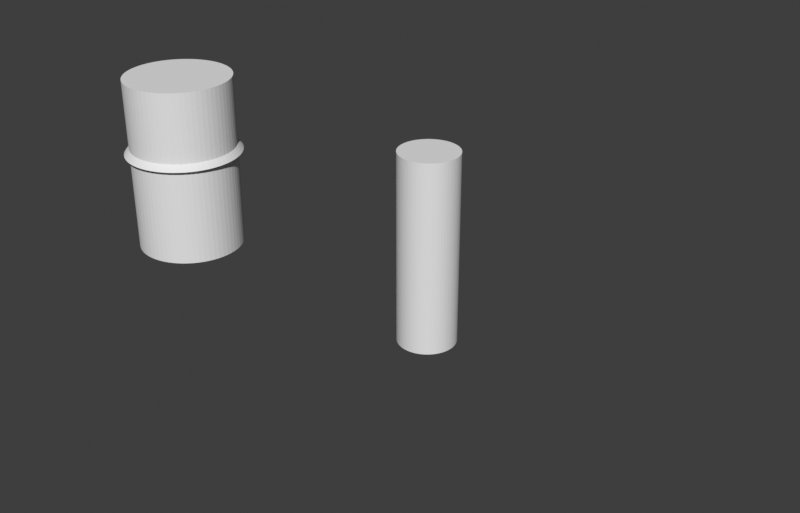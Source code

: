 # Source: thumbsticks.blend  (saved by Blender 4.5.87; exported with 4.5.12 LTS)
import bpy
from mathutils import Matrix  # noqa: F401  (used for matrix-valued properties, if any)

bpy.ops.wm.read_factory_settings(use_empty=True)
scene = bpy.context.scene
scene.name = 'Scene'

# ---- collections
col_stickl = bpy.data.collections.new('StickL'); scene.collection.children.link(col_stickl)
col_stickr = bpy.data.collections.new('StickR'); scene.collection.children.link(col_stickr)
col_stick_hole_bools = bpy.data.collections.new('Stick hole bools'); scene.collection.children.link(col_stick_hole_bools)
col_stick_cutout_bools = bpy.data.collections.new('stick cutout bools'); scene.collection.children.link(col_stick_cutout_bools)
col_shaft = bpy.data.collections.new('shaft'); scene.collection.children.link(col_shaft)
col_reference__not_for_export = bpy.data.collections.new('reference (not for export)'); scene.collection.children.link(col_reference__not_for_export)
col_buttons = bpy.data.collections.new('buttons')  # instanced only; not linked into the scene
col_scrollwheel = bpy.data.collections.new('Scrollwheel')  # instanced only; not linked into the scene

# ---- materials (node trees are filled in below, after node groups)
mat_material_001 = bpy.data.materials.new('Material.001')

# ---- node groups
ng_separate_xy = bpy.data.node_groups.new('separate XY', 'GeometryNodeTree')
_s = ng_separate_xy.interface.new_socket(name='Vector', in_out='OUTPUT', socket_type='NodeSocketVector')
_s = ng_separate_xy.interface.new_socket(name='Vector', in_out='INPUT', socket_type='NodeSocketVector')
_s.min_value = -1e+04
_s.max_value = 1e+04
_N = ng_separate_xy.nodes; _L = ng_separate_xy.links
n0 = _N.new('NodeGroupOutput'); n0.name = 'Group Output'; n0.location = (320, 0)
n1 = _N.new('NodeGroupInput'); n1.name = 'Group Input'; n1.location = (-330, 0)
n2 = _N.new('ShaderNodeSeparateXYZ'); n2.name = 'Separate XYZ.001'; n2.location = (-130, 50)
n3 = _N.new('ShaderNodeCombineXYZ'); n3.name = 'Combine XYZ.001'; n3.location = (130, -50)
_L.new(n2.outputs[1], n3.inputs[1])
_L.new(n2.outputs[0], n3.inputs[0])
_L.new(n1.outputs[0], n2.inputs[0])
_L.new(n3.outputs[0], n0.inputs[0])
n0.is_active_output = True
ng_offset_xy = bpy.data.node_groups.new('offset XY', 'GeometryNodeTree')
_s = ng_offset_xy.interface.new_socket(name='Vector', in_out='OUTPUT', socket_type='NodeSocketVector')
_s = ng_offset_xy.interface.new_socket(name='offset', in_out='INPUT', socket_type='NodeSocketFloat')
_s.default_value = 3.4
_s.min_value = -1e+04
_s.max_value = 1e+04
_N = ng_offset_xy.nodes; _L = ng_offset_xy.links
n0 = _N.new('NodeGroupOutput'); n0.name = 'Group Output'; n0.location = (540, 0)
n1 = _N.new('GeometryNodeInputNormal'); n1.name = 'Normal'; n1.location = (-620, -40)
n2 = _N.new('ShaderNodeVectorMath'); n2.name = 'Vector Math.001'; n2.location = (180, 0)
n2.operation = 'SCALE'
n3 = _N.new('GeometryNodeGroup'); n3.name = 'separate XY'; n3.location = (-260, 40)
n3.node_tree = ng_separate_xy
n4 = _N.new('NodeGroupInput'); n4.name = 'Group Input'; n4.location = (-580, -160)
n5 = _N.new('ShaderNodeVectorMath'); n5.name = 'Vector Math'; n5.location = (0, 20)
n5.operation = 'NORMALIZE'
_L.new(n1.outputs[0], n3.inputs[0])
_L.new(n5.outputs[0], n2.inputs[0])
_L.new(n2.outputs[0], n0.inputs[0])
_L.new(n4.outputs[0], n2.inputs[3])
_L.new(n3.outputs[0], n5.inputs[0])
n0.is_active_output = True
ng_case_front_top_face_postition = bpy.data.node_groups.new('case front top face postition', 'ShaderNodeTree')
_N = ng_case_front_top_face_postition.nodes; _L = ng_case_front_top_face_postition.links
ng_stick_math = bpy.data.node_groups.new('stick_math', 'GeometryNodeTree')
_s = ng_stick_math.interface.new_socket(name='contact height', in_out='OUTPUT', socket_type='NodeSocketFloat')
_s = ng_stick_math.interface.new_socket(name='stick contact radius', in_out='OUTPUT', socket_type='NodeSocketFloat')
_s = ng_stick_math.interface.new_socket(name='hole radius', in_out='INPUT', socket_type='NodeSocketFloat')
_s = ng_stick_math.interface.new_socket(name='Rotation', in_out='INPUT', socket_type='NodeSocketRotation')
_N = ng_stick_math.nodes; _L = ng_stick_math.links
n0 = _N.new('NodeGroupOutput'); n0.name = 'Group Output'; n0.location = (1840, -60)
n1 = _N.new('ShaderNodeSeparateXYZ'); n1.name = 'Separate XYZ'; n1.location = (-120, 160)
n2 = _N.new('FunctionNodeRotationToEuler'); n2.name = 'Rotation to Euler'; n2.location = (-340, -340)
n3 = _N.new('ShaderNodeSeparateXYZ'); n3.name = 'Separate XYZ.001'; n3.location = (-120, -360)
n4 = _N.new('ShaderNodeMath'); n4.name = 'Math.008'; n4.location = (260, -460)
n4.operation = 'TANGENT'
n5 = _N.new('ShaderNodeMath'); n5.name = 'Math'; n5.location = (500, -80)
n5.label = 'hole range compontent'
n5.width = 200
n5.operation = 'MULTIPLY'
n6 = _N.new('ShaderNodeMath'); n6.name = 'Math.002'; n6.location = (120, -200)
n6.operation = 'COSINE'
n7 = _N.new('ShaderNodeMath'); n7.name = 'Math.005'; n7.location = (1500, -440)
n7.label = 'height'
n8 = _N.new('NodeGroupInput'); n8.name = 'Group Input'; n8.location = (-900, -120)
n9 = _N.new('ShaderNodeMath'); n9.name = 'Math.007'; n9.location = (740, 80)
n9.label = 'hole stick componetn'
n9.width = 220
n9.operation = 'SUBTRACT'
n10 = _N.new('ShaderNodeMath'); n10.name = 'Math.003'; n10.location = (1040, -180)
n10.label = 'contact radius'
n10.operation = 'MULTIPLY'
n11 = _N.new('ShaderNodeMath'); n11.name = 'Math.004'; n11.location = (580, -320)
n11.label = 'height range compontent'
n11.width = 200
n11.operation = 'DIVIDE'
n12 = _N.new('ShaderNodeMath'); n12.name = 'Math.006'; n12.location = (1080, -420)
n12.label = 'height stick compontent'
n12.width = 200
n12.operation = 'MULTIPLY'
n13 = _N.new('GeometryNodeGroup'); n13.name = 'case front top face postition'; n13.location = (-920, 260)
n13.node_tree = ng_case_front_top_face_postition
_L.new(n2.outputs[0], n3.inputs[0])
_L.new(n4.outputs[0], n5.inputs[1])
_L.new(n1.outputs[2], n5.inputs[0])
_L.new(n3.outputs[1], n4.inputs[0])
_L.new(n3.outputs[1], n6.inputs[0])
_L.new(n7.outputs[0], n0.inputs[0])
_L.new(n5.outputs[0], n9.inputs[1])
_L.new(n6.outputs[0], n10.inputs[0])
_L.new(n9.outputs[0], n10.inputs[1])
_L.new(n8.outputs[0], n9.inputs[0])
_L.new(n10.outputs[0], n0.inputs[1])
_L.new(n1.outputs[2], n11.inputs[0])
_L.new(n6.outputs[0], n11.inputs[1])
_L.new(n4.outputs[0], n12.inputs[1])
_L.new(n10.outputs[0], n12.inputs[0])
_L.new(n12.outputs[0], n7.inputs[1])
_L.new(n11.outputs[0], n7.inputs[0])
_L.new(n8.outputs[1], n2.inputs[0])
_L.new(n13.outputs[0], n1.inputs[0])
n0.is_active_output = True
ng_stick_base_geometry = bpy.data.node_groups.new('stick base geometry', 'GeometryNodeTree')
_s = ng_stick_base_geometry.interface.new_socket(name='stick top', in_out='OUTPUT', socket_type='NodeSocketVector')
_s = ng_stick_base_geometry.interface.new_socket(name='Geometry', in_out='OUTPUT', socket_type='NodeSocketGeometry')
_s = ng_stick_base_geometry.interface.new_socket(name='stick top radius', in_out='OUTPUT', socket_type='NodeSocketFloat')
_s.default_value = 24.4
_s.min_value = 0.0
_s.max_value = 20.0
_s = ng_stick_base_geometry.interface.new_socket(name='hole radius', in_out='INPUT', socket_type='NodeSocketFloat')
_s = ng_stick_base_geometry.interface.new_socket(name='range degrees', in_out='INPUT', socket_type='NodeSocketFloat')
_s = ng_stick_base_geometry.interface.new_socket(name='stick subdivisions', in_out='INPUT', socket_type='NodeSocketInt')
_s.default_value = 64
_s.min_value = 3
_s.max_value = 512
_s.description = 'Number of points on the circle'
_s = ng_stick_base_geometry.interface.new_socket(name='contact top offset', in_out='INPUT', socket_type='NodeSocketFloat')
_s.default_value = 0.5
_s.min_value = -1e+04
_s.max_value = 1e+04
_s = ng_stick_base_geometry.interface.new_socket(name='stick height', in_out='INPUT', socket_type='NodeSocketFloat')
_s.default_value = 0.5
_s.min_value = -1e+04
_s.max_value = 1e+04
_s = ng_stick_base_geometry.interface.new_socket(name='stick top radius', in_out='INPUT', socket_type='NodeSocketFloat')
_s = ng_stick_base_geometry.interface.new_socket(name='topmost offset', in_out='INPUT', socket_type='NodeSocketFloat')
_s = ng_stick_base_geometry.interface.new_socket(name='contact angle', in_out='INPUT', socket_type='NodeSocketFloat')
_s.default_value = 45.0
_s.min_value = -1e+04
_s.max_value = 1e+04
_N = ng_stick_base_geometry.nodes; _L = ng_stick_base_geometry.links
n0 = _N.new('NodeGroupOutput'); n0.name = 'Group Output'; n0.location = (2760, -440)
n1 = _N.new('GeometryNodeCurvePrimitiveCircle'); n1.name = 'Curve Circle'; n1.location = (-1860, 580)
n2 = _N.new('GeometryNodeFillCurve'); n2.name = 'Fill Curve'; n2.location = (-1643, 560)
n3 = _N.new('GeometryNodeExtrudeMesh'); n3.name = 'Extrude Mesh.001'; n3.location = (-900, 420)
n3.inputs[4].default_value = False
n4 = _N.new('GeometryNodeExtrudeMesh'); n4.name = 'Extrude Mesh.002'; n4.location = (-80, 380)
n4.inputs[4].default_value = False
n5 = _N.new('GeometryNodeJoinGeometry'); n5.name = 'Join Geometry.001'; n5.location = (360, 510)
n6 = _N.new('GeometryNodeMergeByDistance'); n6.name = 'Merge by Distance'; n6.location = (740, 630)
n7 = _N.new('GeometryNodeFlipFaces'); n7.name = 'Flip Faces'; n7.location = (-740, 500)
n8 = _N.new('GeometryNodeSetPosition'); n8.name = 'Set Position'; n8.location = (-1382, 500)
n9 = _N.new('ShaderNodeValue'); n9.name = 'Value'; n9.location = (-2420, 320)
n9.label = 'actual stick offset'
n9.outputs[0].default_value = 8.8
n10 = _N.new('ShaderNodeCombineXYZ'); n10.name = 'Combine XYZ'; n10.location = (-1602, 360)
n11 = _N.new('GeometryNodeSetPosition'); n11.name = 'Set Position.002'; n11.location = (1140, 300)
n12 = _N.new('GeometryNodeCaptureAttribute'); n12.name = 'Capture Attribute'; n12.location = (-360, 440)
n12.capture_items.clear()
n13 = _N.new('GeometryNodeInputPosition'); n13.name = 'Position'; n13.location = (-540, 620)
n14 = _N.new('GeometryNodeSetPosition'); n14.name = 'Set Position.003'; n14.location = (240, 440)
n15 = _N.new('ShaderNodeVectorMath'); n15.name = 'Vector Math.001'; n15.location = (700, 140)
n15.operation = 'SUBTRACT'
n16 = _N.new('GeometryNodeInputPosition'); n16.name = 'Position.001'; n16.location = (480, 140)
n16.hide = True
n17 = _N.new('ShaderNodeVectorMath'); n17.name = 'Vector Math'; n17.location = (1160, 60)
n17.operation = 'SCALE'
n18 = _N.new('ShaderNodeVectorMath'); n18.name = 'Vector Math.002'; n18.location = (960, 0)
n18.operation = 'NORMALIZE'
n19 = _N.new('NodeReroute'); n19.name = 'Reroute'; n19.location = (-1017, 469)
n19.width = 14
n19.socket_idname = 'NodeSocketGeometry'
n20 = _N.new('ShaderNodeMath'); n20.name = 'Math.001'; n20.location = (-1460, 260)
n20.operation = 'SUBTRACT'
n21 = _N.new('ShaderNodeMath'); n21.name = 'Math.002'; n21.location = (-820, -60)
n21.operation = 'SUBTRACT'
n22 = _N.new('GeometryNodeGroup'); n22.name = 'offset XY.002'; n22.location = (-140, 120)
n22.node_tree = ng_offset_xy
n23 = _N.new('GeometryNodeSetPosition'); n23.name = 'Set Position.004'; n23.location = (2000, 60)
n24 = _N.new('GeometryNodeInputPosition'); n24.name = 'Position.004'; n24.location = (200, -640)
n25 = _N.new('ShaderNodeVectorMath'); n25.name = 'Vector Math.003'; n25.location = (1140, -480)
n25.operation = 'SCALE'
n26 = _N.new('ShaderNodeCombineXYZ'); n26.name = 'Combine XYZ.002'; n26.location = (780, -620)
n27 = _N.new('ShaderNodeSeparateXYZ'); n27.name = 'Separate XYZ'; n27.location = (560, -640)
n28 = _N.new('ShaderNodeVectorMath'); n28.name = 'Vector Math.004'; n28.location = (960, -580)
n28.operation = 'NORMALIZE'
n29 = _N.new('ShaderNodeCombineXYZ'); n29.name = 'Combine XYZ.003'; n29.location = (1460, -40)
n30 = _N.new('ShaderNodeMath'); n30.name = 'Math.004'; n30.location = (-880, -440)
n31 = _N.new('GeometryNodeGroup'); n31.name = 'Group.001'; n31.location = (-3620, 280)
n31.width = 200
n31.node_tree = ng_stick_math
n32 = _N.new('NodeGroupInput'); n32.name = 'Group Input.001'; n32.location = (-5300, -100)
n33 = _N.new('ShaderNodeMath'); n33.name = 'Math.005'; n33.location = (-2640, 100)
n33.operation = 'MULTIPLY'
n34 = _N.new('ShaderNodeMath'); n34.name = 'Math.006'; n34.location = (-2923, -60)
n34.operation = 'TANGENT'
n35 = _N.new('ShaderNodeMath'); n35.name = 'Math.007'; n35.location = (-3500, -40)
n35.label = 'contact angle'
n35.operation = 'RADIANS'
n36 = _N.new('ShaderNodeMath'); n36.name = 'Math.009'; n36.location = (-3180, -140)
n36.label = 'contact angle - range angle'
n36.width = 200
n36.operation = 'SUBTRACT'
n37 = _N.new('ShaderNodeSeparateXYZ'); n37.name = 'Separate XYZ.001'; n37.location = (-3640, -220)
n38 = _N.new('GeometryNodeExtrudeMesh'); n38.name = 'Extrude Mesh.003'; n38.location = (1400, 280)
n38.inputs[3].default_value = 3.2
n38.inputs[4].default_value = False
n39 = _N.new('GeometryNodeExtrudeMesh'); n39.name = 'Extrude Mesh'; n39.location = (2300, 0)
n39.inputs[4].default_value = False
n40 = _N.new('ShaderNodeCombineXYZ'); n40.name = 'Combine XYZ.004'; n40.location = (1960, -320)
n41 = _N.new('ShaderNodeVectorMath'); n41.name = 'Vector Math.005'; n41.location = (2260, -260)
n42 = _N.new('ShaderNodeMath'); n42.name = 'Math.008'; n42.location = (-4360, 180)
n42.operation = 'RADIANS'
n43 = _N.new('ShaderNodeCombineXYZ'); n43.name = 'Combine XYZ.001'; n43.location = (-3980, -40)
n44 = _N.new('NodeReroute'); n44.name = 'Reroute.002'; n44.location = (-3108, -325)
n44.width = 14
n44.socket_idname = 'NodeSocketFloat'
n44.inputs[0].default_value = 0.0
n45 = _N.new('NodeReroute'); n45.name = 'Reroute.003'; n45.location = (-2632, -513)
n45.width = 14
n45.socket_idname = 'NodeSocketFloat'
n46 = _N.new('ShaderNodeMath'); n46.name = 'Math.011'; n46.location = (-2997, -360)
n46.operation = 'SUBTRACT'
n47 = _N.new('ShaderNodeMath'); n47.name = 'Math'; n47.location = (-2800, -480)
n47.operation = 'SUBTRACT'
n48 = _N.new('ShaderNodeMath'); n48.name = 'Math.012'; n48.location = (-3040, -560)
n48.operation = 'DIVIDE'
n48.inputs[1].default_value = 40.0
n49 = _N.new('ShaderNodeValue'); n49.name = 'Value.003'; n49.location = (-2620, -820)
n49.label = 'base size'
n49.outputs[0].default_value = 4.0
n50 = _N.new('ShaderNodeMath'); n50.name = 'Math.014'; n50.location = (-2180, -740)
n50.operation = 'SUBTRACT'
n51 = _N.new('GeometryNodeSetPosition'); n51.name = 'Set Position.001'; n51.location = (-620, 320)
n52 = _N.new('GeometryNodeGroup'); n52.name = 'offset XY'; n52.location = (-800, 160)
n52.node_tree = ng_offset_xy
n53 = _N.new('ShaderNodeMath'); n53.name = 'Math.015'; n53.location = (-1900, -700)
n53.operation = 'SUBTRACT'
n54 = _N.new('ShaderNodeMath'); n54.name = 'Math.003'; n54.location = (-4400, -360)
n54.operation = 'MAXIMUM'
n55 = _N.new('ShaderNodeMapRange'); n55.name = 'Map Range'; n55.location = (-4720, -420)
n55.inputs[1].default_value = 5.0
n55.inputs[2].default_value = 20.0
n55.inputs[3].default_value = 5.0
n55.inputs[4].default_value = 8.0
n56 = _N.new('ShaderNodeMapRange'); n56.name = 'Map Range.001'; n56.location = (-5080, 320)
n56.inputs[1].default_value = 5.0
n56.inputs[2].default_value = 20.0
n56.inputs[3].default_value = 5.0
n56.inputs[4].default_value = 7.0
n57 = _N.new('ShaderNodeMath'); n57.name = 'Math.010'; n57.location = (-4740, 280)
n57.operation = 'MAXIMUM'
_L.new(n2.outputs[0], n8.inputs[0])
_L.new(n19.outputs[0], n3.inputs[0])
_L.new(n51.outputs[0], n12.inputs[0])
_L.new(n17.outputs[0], n11.inputs[3])
_L.new(n13.outputs[0], n12.inputs[1])
_L.new(n5.outputs[0], n6.inputs[0])
_L.new(n19.outputs[0], n7.inputs[0])
_L.new(n3.outputs[1], n4.inputs[1])
_L.new(n12.outputs[0], n4.inputs[0])
_L.new(n18.outputs[0], n17.inputs[0])
_L.new(n4.outputs[1], n11.inputs[1])
_L.new(n9.outputs[0], n10.inputs[2])
_L.new(n10.outputs[0], n8.inputs[3])
_L.new(n16.outputs[0], n15.inputs[0])
_L.new(n7.outputs[0], n5.inputs[0])
_L.new(n14.outputs[0], n5.inputs[0])
_L.new(n6.outputs[0], n11.inputs[0])
_L.new(n4.outputs[1], n14.inputs[1])
_L.new(n1.outputs[0], n2.inputs[0])
_L.new(n12.outputs[1], n15.inputs[1])
_L.new(n4.outputs[0], n14.inputs[0])
_L.new(n15.outputs[0], n18.inputs[0])
_L.new(n8.outputs[0], n19.inputs[0])
_L.new(n9.outputs[0], n20.inputs[1])
_L.new(n20.outputs[0], n21.inputs[0])
_L.new(n22.outputs[0], n14.inputs[3])
_L.new(n38.outputs[0], n23.inputs[0])
_L.new(n38.outputs[1], n23.inputs[1])
_L.new(n28.outputs[0], n25.inputs[0])
_L.new(n27.outputs[0], n26.inputs[0])
_L.new(n24.outputs[0], n27.inputs[0])
_L.new(n27.outputs[1], n26.inputs[1])
_L.new(n25.outputs[0], n23.inputs[2])
_L.new(n26.outputs[0], n28.inputs[0])
_L.new(n29.outputs[0], n23.inputs[3])
_L.new(n30.outputs[0], n29.inputs[2])
_L.new(n41.outputs[0], n0.inputs[0])
_L.new(n32.outputs[5], n0.inputs[2])
_L.new(n32.outputs[5], n25.inputs[3])
_L.new(n9.outputs[0], n30.inputs[1])
_L.new(n31.outputs[0], n20.inputs[0])
_L.new(n43.outputs[0], n31.inputs[1])
_L.new(n33.outputs[0], n22.inputs[0])
_L.new(n45.outputs[0], n3.inputs[3])
_L.new(n45.outputs[0], n21.inputs[1])
_L.new(n21.outputs[0], n4.inputs[3])
_L.new(n21.outputs[0], n33.inputs[0])
_L.new(n34.outputs[0], n33.inputs[1])
_L.new(n43.outputs[0], n37.inputs[0])
_L.new(n37.outputs[1], n36.inputs[1])
_L.new(n35.outputs[0], n36.inputs[0])
_L.new(n36.outputs[0], n34.inputs[0])
_L.new(n39.outputs[0], n0.inputs[1])
_L.new(n11.outputs[0], n38.inputs[0])
_L.new(n4.outputs[1], n38.inputs[1])
_L.new(n23.outputs[0], n39.inputs[0])
_L.new(n38.outputs[1], n39.inputs[1])
_L.new(n29.outputs[0], n41.inputs[0])
_L.new(n40.outputs[0], n41.inputs[1])
_L.new(n32.outputs[6], n40.inputs[2])
_L.new(n42.outputs[0], n43.inputs[1])
_L.new(n32.outputs[1], n42.inputs[0])
_L.new(n32.outputs[2], n1.inputs[0])
_L.new(n32.outputs[3], n17.inputs[3])
_L.new(n57.outputs[0], n30.inputs[0])
_L.new(n31.outputs[0], n46.inputs[0])
_L.new(n9.outputs[0], n46.inputs[1])
_L.new(n47.outputs[0], n45.inputs[0])
_L.new(n46.outputs[0], n47.inputs[0])
_L.new(n31.outputs[0], n48.inputs[0])
_L.new(n48.outputs[0], n47.inputs[1])
_L.new(n49.outputs[0], n1.inputs[4])
_L.new(n31.outputs[1], n50.inputs[0])
_L.new(n49.outputs[0], n50.inputs[1])
_L.new(n3.outputs[0], n51.inputs[0])
_L.new(n3.outputs[1], n51.inputs[1])
_L.new(n52.outputs[0], n51.inputs[3])
_L.new(n53.outputs[0], n52.inputs[0])
_L.new(n50.outputs[0], n53.inputs[0])
_L.new(n33.outputs[0], n53.inputs[1])
_L.new(n32.outputs[7], n35.inputs[0])
_L.new(n55.outputs[0], n54.inputs[1])
_L.new(n32.outputs[1], n55.inputs[0])
_L.new(n32.outputs[0], n54.inputs[0])
_L.new(n54.outputs[0], n31.inputs[0])
_L.new(n32.outputs[1], n56.inputs[0])
_L.new(n32.outputs[6], n39.inputs[3])
_L.new(n32.outputs[4], n57.inputs[0])
_L.new(n56.outputs[0], n57.inputs[1])
_L.new(n3.outputs[1], n12.inputs[2])
n0.is_active_output = True
ng_nodegroup = bpy.data.node_groups.new('NodeGroup', 'GeometryNodeTree')
_s = ng_nodegroup.interface.new_socket(name='Geometry', in_out='OUTPUT', socket_type='NodeSocketGeometry')
_s = ng_nodegroup.interface.new_socket(name='Geometry', in_out='INPUT', socket_type='NodeSocketGeometry')
_N = ng_nodegroup.nodes; _L = ng_nodegroup.links
n0 = _N.new('NodeGroupOutput'); n0.name = 'Group Output'; n0.location = (1240, 0)
n1 = _N.new('NodeGroupInput'); n1.name = 'Group Input'; n1.location = (-1250, 0)
n2 = _N.new('ShaderNodeVectorMath'); n2.name = 'Vector Math.007'; n2.location = (90, -420)
n2.operation = 'SCALE'
n2.inputs[3].default_value = 1.1
n3 = _N.new('GeometryNodeInputMeshEdgeNeighbors'); n3.name = 'Edge Neighbors.001'; n3.location = (-1050, -300)
n4 = _N.new('FunctionNodeCompare'); n4.name = 'Compare.002'; n4.location = (-810, -320)
n4.operation = 'EQUAL'
n4.data_type = 'INT'
n4.inputs[3].default_value = 1
n5 = _N.new('GeometryNodeFieldOnDomain'); n5.name = 'Evaluate on Domain.001'; n5.location = (-510, -340)
n5.domain = 'EDGE'
n6 = _N.new('GeometryNodeInputPosition'); n6.name = 'Position.002'; n6.location = (-270, -240)
n7 = _N.new('GeometryNodeAttributeStatistic'); n7.name = 'Attribute Statistic.001'; n7.location = (50, 440)
n7.data_type = 'FLOAT_VECTOR'
n8 = _N.new('GeometryNodeScaleElements'); n8.name = 'Scale Elements'; n8.location = (-750, 220)
n8.domain = 'EDGE'
n8.scale_mode = 'SINGLE_AXIS'
n8.inputs[2].default_value = 0.0
n8.inputs[4].default_value = (0.0, 0.0, 1.0)
n9 = _N.new('GeometryNodeSetPosition'); n9.name = 'Set Position.002'; n9.location = (1050, 40)
n10 = _N.new('ShaderNodeSeparateXYZ'); n10.name = 'Separate XYZ'; n10.location = (670, -160)
n11 = _N.new('ShaderNodeCombineXYZ'); n11.name = 'Combine XYZ.002'; n11.location = (870, -140)
n12 = _N.new('ShaderNodeVectorMath'); n12.name = 'Vector Math.001'; n12.location = (270, -180)
n12.operation = 'NORMALIZE'
n13 = _N.new('ShaderNodeVectorMath'); n13.name = 'Vector Math.004'; n13.location = (450, -160)
n13.operation = 'SCALE'
n14 = _N.new('ShaderNodeSeparateXYZ'); n14.name = 'Separate XYZ.003'; n14.location = (590, 200)
n15 = _N.new('ShaderNodeVectorMath'); n15.name = 'Vector Math.005'; n15.location = (290, -420)
n15.operation = 'SUBTRACT'
n16 = _N.new('ShaderNodeVectorMath'); n16.name = 'Vector Math.006'; n16.location = (490, -440)
n16.operation = 'LENGTH'
n17 = _N.new('GeometryNodeAttributeStatistic'); n17.name = 'Attribute Statistic.002'; n17.location = (50, 120)
n17.data_type = 'FLOAT_VECTOR'
_L.new(n13.outputs[0], n10.inputs[0])
_L.new(n8.outputs[0], n9.inputs[0])
_L.new(n5.outputs[0], n7.inputs[1])
_L.new(n14.outputs[2], n11.inputs[2])
_L.new(n3.outputs[0], n4.inputs[2])
_L.new(n8.outputs[0], n17.inputs[0])
_L.new(n5.outputs[0], n9.inputs[1])
_L.new(n15.outputs[0], n16.inputs[0])
_L.new(n7.outputs[0], n14.inputs[0])
_L.new(n6.outputs[0], n15.inputs[0])
_L.new(n17.outputs[0], n2.inputs[0])
_L.new(n4.outputs[0], n5.inputs[0])
_L.new(n8.outputs[0], n7.inputs[0])
_L.new(n16.outputs[1], n17.inputs[2])
_L.new(n10.outputs[0], n11.inputs[0])
_L.new(n6.outputs[0], n7.inputs[2])
_L.new(n7.outputs[0], n15.inputs[1])
_L.new(n5.outputs[0], n17.inputs[1])
_L.new(n6.outputs[0], n12.inputs[0])
_L.new(n2.outputs[0], n13.inputs[3])
_L.new(n10.outputs[1], n11.inputs[1])
_L.new(n5.outputs[0], n8.inputs[1])
_L.new(n11.outputs[0], n9.inputs[2])
_L.new(n12.outputs[0], n13.inputs[0])
_L.new(n1.outputs[0], n8.inputs[0])
_L.new(n9.outputs[0], n0.inputs[0])
n0.is_active_output = True
ng_circlularize = bpy.data.node_groups.new('circlularize', 'GeometryNodeTree')
_s = ng_circlularize.interface.new_socket(name='Geometry', in_out='OUTPUT', socket_type='NodeSocketGeometry')
_s = ng_circlularize.interface.new_socket(name='Geometry', in_out='INPUT', socket_type='NodeSocketGeometry')
_s = ng_circlularize.interface.new_socket(name='Value', in_out='INPUT', socket_type='NodeSocketBool')
_N = ng_circlularize.nodes; _L = ng_circlularize.links
n0 = _N.new('NodeGroupOutput'); n0.name = 'Group Output'; n0.location = (1520, -40)
n1 = _N.new('NodeGroupInput'); n1.name = 'Group Input'; n1.location = (-1360, 0)
n2 = _N.new('GeometryNodeSetPosition'); n2.name = 'Set Position.004'; n2.location = (1280, 60)
n3 = _N.new('GeometryNodeInputPosition'); n3.name = 'Position.004'; n3.location = (-680, -320)
n4 = _N.new('GeometryNodeAttributeStatistic'); n4.name = 'Attribute Statistic.005'; n4.location = (-280, 240)
n4.label = 'averaged center point'
n4.data_type = 'FLOAT_VECTOR'
n5 = _N.new('ShaderNodeVectorMath'); n5.name = 'Vector Math.001'; n5.location = (20, -240)
n5.operation = 'DISTANCE'
n6 = _N.new('GeometryNodeAttributeStatistic'); n6.name = 'Attribute Statistic.006'; n6.location = (340, -240)
n6.label = 'averaged radius'
n6.data_type = 'FLOAT_VECTOR'
n7 = _N.new('ShaderNodeVectorMath'); n7.name = 'Vector Math.004'; n7.location = (0, -40)
n7.operation = 'SUBTRACT'
n8 = _N.new('ShaderNodeSeparateXYZ'); n8.name = 'Separate XYZ.007'; n8.location = (200, -20)
n9 = _N.new('ShaderNodeCombineXYZ'); n9.name = 'Combine XYZ.005'; n9.location = (400, -20)
n10 = _N.new('ShaderNodeVectorMath'); n10.name = 'Vector Math.005'; n10.location = (600, -40)
n10.operation = 'NORMALIZE'
n11 = _N.new('ShaderNodeVectorMath'); n11.name = 'Vector Math.006'; n11.location = (840, -140)
n11.operation = 'SCALE'
n12 = _N.new('ShaderNodeVectorMath'); n12.name = 'Vector Math.007'; n12.location = (1080, -300)
_L.new(n3.outputs[0], n4.inputs[2])
_L.new(n1.outputs[1], n6.inputs[1])
_L.new(n3.outputs[0], n5.inputs[0])
_L.new(n8.outputs[1], n9.inputs[1])
_L.new(n11.outputs[0], n12.inputs[0])
_L.new(n7.outputs[0], n8.inputs[0])
_L.new(n10.outputs[0], n11.inputs[0])
_L.new(n9.outputs[0], n10.inputs[0])
_L.new(n4.outputs[0], n7.inputs[1])
_L.new(n12.outputs[0], n2.inputs[2])
_L.new(n4.outputs[0], n5.inputs[1])
_L.new(n3.outputs[0], n7.inputs[0])
_L.new(n6.outputs[0], n11.inputs[3])
_L.new(n4.outputs[0], n12.inputs[1])
_L.new(n1.outputs[1], n4.inputs[1])
_L.new(n1.outputs[1], n2.inputs[1])
_L.new(n8.outputs[0], n9.inputs[0])
_L.new(n5.outputs[1], n6.inputs[2])
_L.new(n1.outputs[0], n2.inputs[0])
_L.new(n1.outputs[0], n4.inputs[0])
_L.new(n1.outputs[0], n6.inputs[0])
_L.new(n2.outputs[0], n0.inputs[0])
n0.is_active_output = True
ng_selection = bpy.data.node_groups.new('selection', 'GeometryNodeTree')
_s = ng_selection.interface.new_socket(name='faces', in_out='OUTPUT', socket_type='NodeSocketBool')
_s = ng_selection.interface.new_socket(name='contour', in_out='OUTPUT', socket_type='NodeSocketBool')
_s = ng_selection.interface.new_socket(name='Value', in_out='INPUT', socket_type='NodeSocketBool')
_s.hide_value = True
_s = ng_selection.interface.new_socket(name='Iterations', in_out='INPUT', socket_type='NodeSocketInt')
_s.default_value = 3
_s.min_value = 0
_s.description = 'How many times to blur the values for all elements'
_N = ng_selection.nodes; _L = ng_selection.links
n0 = _N.new('NodeGroupOutput'); n0.name = 'Group Output'; n0.location = (900, 0)
n1 = _N.new('NodeGroupInput'); n1.name = 'Group Input'; n1.location = (-910, 0)
n2 = _N.new('FunctionNodeBooleanMath'); n2.name = 'Boolean Math'; n2.location = (510, -110)
n2.operation = 'NOT'
n3 = _N.new('GeometryNodeBlurAttribute'); n3.name = 'Blur Attribute'; n3.location = (-710, -170)
n3.data_type = 'FLOAT_VECTOR'
n4 = _N.new('ShaderNodeMath'); n4.name = 'Math.002'; n4.location = (-490, -70)
n4.operation = 'CEIL'
n5 = _N.new('GeometryNodeFieldOnDomain'); n5.name = 'Evaluate on Domain.005'; n5.location = (-310, 30)
n6 = _N.new('GeometryNodeFieldOnDomain'); n6.name = 'Evaluate on Domain'; n6.location = (710, 90)
n6.domain = 'EDGE'
n7 = _N.new('GeometryNodeFieldOnDomain'); n7.name = 'Evaluate on Domain.008'; n7.location = (-150, 90)
n7.domain = 'FACE'
n8 = _N.new('ShaderNodeMath'); n8.name = 'Math.009'; n8.location = (50, 170)
n8.operation = 'GREATER_THAN'
n8.inputs[1].default_value = 0.75
n9 = _N.new('ShaderNodeMath'); n9.name = 'Math.010'; n9.location = (50, 10)
n9.operation = 'LESS_THAN'
n9.inputs[1].default_value = 1.0
n10 = _N.new('FunctionNodeBooleanMath'); n10.name = 'Boolean Math.002'; n10.location = (350, 150)
_L.new(n3.outputs[0], n4.inputs[0])
_L.new(n5.outputs[0], n7.inputs[0])
_L.new(n10.outputs[0], n6.inputs[0])
_L.new(n8.outputs[0], n10.inputs[0])
_L.new(n3.outputs[0], n2.inputs[0])
_L.new(n4.outputs[0], n5.inputs[0])
_L.new(n9.outputs[0], n10.inputs[1])
_L.new(n7.outputs[0], n8.inputs[0])
_L.new(n7.outputs[0], n9.inputs[0])
_L.new(n1.outputs[1], n3.inputs[1])
_L.new(n1.outputs[0], n3.inputs[0])
_L.new(n2.outputs[0], n0.inputs[0])
_L.new(n6.outputs[0], n0.inputs[1])
n0.is_active_output = True
ng_texture = bpy.data.node_groups.new('texture', 'GeometryNodeTree')
_s = ng_texture.interface.new_socket(name='Geometry', in_out='OUTPUT', socket_type='NodeSocketGeometry')
_s = ng_texture.interface.new_socket(name='stick top radius', in_out='INPUT', socket_type='NodeSocketFloat')
_s.default_value = 0.5
_s.min_value = -1e+04
_s.max_value = 1e+04
_s = ng_texture.interface.new_socket(name='texture flatness', in_out='INPUT', socket_type='NodeSocketInt')
_s = ng_texture.interface.new_socket(name='texture sharpness', in_out='INPUT', socket_type='NodeSocketFloat')
_s.default_value = 0.5
_s.min_value = 0.0
_s = ng_texture.interface.new_socket(name='texture height', in_out='INPUT', socket_type='NodeSocketFloat')
_s.default_value = 1.0
_s = ng_texture.interface.new_socket(name='texture subdivisoins', in_out='INPUT', socket_type='NodeSocketInt')
ng_texture.is_modifier = True
_N = ng_texture.nodes; _L = ng_texture.links
n0 = _N.new('GeometryNodeMeshIcoSphere'); n0.name = 'Ico Sphere'; n0.location = (-13080, -660)
n0.width = 200
n0.inputs[0].default_value = 10.0
n1 = _N.new('ShaderNodeSeparateXYZ'); n1.name = 'Separate XYZ.002'; n1.location = (-12180, -640)
n2 = _N.new('GeometryNodeInputPosition'); n2.name = 'Position.001'; n2.location = (-12440, -680)
n3 = _N.new('GeometryNodeAttributeStatistic'); n3.name = 'Attribute Statistic'; n3.location = (-11900, -280)
n4 = _N.new('FunctionNodeCompare'); n4.name = 'Compare.001'; n4.location = (-11700, -640)
n4.operation = 'EQUAL'
n4.inputs[12].default_value = 0.0
n5 = _N.new('NodeGroupOutput'); n5.name = 'Group Output.001'; n5.location = (-6220, -860)
n5.width = 400
n6 = _N.new('GeometryNodeGroup'); n6.name = 'Group.002'; n6.location = (110, 1334)
n6.node_tree = ng_nodegroup
n7 = _N.new('GeometryNodeMeshToCurve'); n7.name = 'Mesh to Curve'; n7.location = (-10240, -1100)
n8 = _N.new('GeometryNodeFillCurve'); n8.name = 'Fill Curve'; n8.location = (-9560, -1060)
n9 = _N.new('GeometryNodeJoinGeometry'); n9.name = 'Join Geometry'; n9.location = (-6860, -780)
n10 = _N.new('GeometryNodeFlipFaces'); n10.name = 'Flip Faces'; n10.location = (-7120, -860)
n11 = _N.new('GeometryNodeMergeByDistance'); n11.name = 'Merge by Distance'; n11.location = (-6640, -740)
n12 = _N.new('GeometryNodeExtrudeMesh'); n12.name = 'Extrude Mesh'; n12.location = (-7320, -560)
n13 = _N.new('GeometryNodeScaleElements'); n13.name = 'Scale Elements'; n13.location = (-7080, -680)
n14 = _N.new('GeometryNodeGroup'); n14.name = 'separate XY'; n14.location = (-1700, -2760)
n14.node_tree = ng_separate_xy
n14.inputs[0].default_value = (0.0, 0.0, 0.0)
n15 = _N.new('GeometryNodeAttributeStatistic'); n15.name = 'Attribute Statistic.006'; n15.location = (-9420, -400)
n15.data_type = 'FLOAT_VECTOR'
n16 = _N.new('GeometryNodeInputPosition'); n16.name = 'Position.002'; n16.location = (-9780, -520)
n17 = _N.new('ShaderNodeVectorMath'); n17.name = 'Vector Math.003'; n17.location = (-8820, -480)
n17.operation = 'MULTIPLY'
n17.inputs[1].default_value = (0.0, 0.0, -1.0)
n18 = _N.new('GeometryNodeSetPosition'); n18.name = 'Set Position.001'; n18.location = (-8440, -680)
n19 = _N.new('GeometryNodeSetPosition'); n19.name = 'Set Position.002'; n19.location = (-7780, -700)
n20 = _N.new('GeometryNodeInputPosition'); n20.name = 'Position.004'; n20.location = (-8740, -1220)
n21 = _N.new('GeometryNodeAttributeStatistic'); n21.name = 'Attribute Statistic.010'; n21.location = (-8820, -1680)
n21.label = 'averaged center point'
n21.data_type = 'FLOAT_VECTOR'
n21.inputs[2].default_value = (0.0, 0.0, 0.0)
n22 = _N.new('ShaderNodeVectorMath'); n22.name = 'Vector Math.005'; n22.location = (-8520, -1660)
n22.operation = 'DISTANCE'
n23 = _N.new('GeometryNodeAttributeStatistic'); n23.name = 'Attribute Statistic.011'; n23.location = (-8280, -1660)
n23.label = 'averaged radius'
n24 = _N.new('ShaderNodeMath'); n24.name = 'Math'; n24.location = (-8100, -1460)
n24.operation = 'DIVIDE'
n25 = _N.new('ShaderNodeVectorMath'); n25.name = 'Vector Math'; n25.location = (-7780, -1260)
n25.operation = 'SCALE'
n26 = _N.new('GeometryNodeSetPosition'); n26.name = 'Set Position.003'; n26.location = (-7480, -940)
n27 = _N.new('NodeGroupInput'); n27.name = 'Group Input'; n27.location = (-14200, -1040)
n28 = _N.new('ShaderNodeMath'); n28.name = 'Math.001'; n28.location = (-9300, -1440)
n28.operation = 'MULTIPLY'
n28.inputs[1].default_value = 0.99
n29 = _N.new('GeometryNodeRepeatInput'); n29.name = 'Repeat Input.003'; n29.location = (-11660, -1060)
n30 = _N.new('GeometryNodeRepeatOutput'); n30.name = 'Repeat Output.003'; n30.location = (-10820, -1040)
n30.width = 100
n31 = _N.new('GeometryNodeGroup'); n31.name = 'Group.009'; n31.location = (-11120, -1060)
n31.width = 180
n31.node_tree = ng_circlularize
n32 = _N.new('NodeReroute'); n32.name = 'Reroute.001'; n32.location = (-12540, -660)
n32.width = 14
n32.socket_idname = 'NodeSocketGeometry'
n33 = _N.new('GeometryNodeDeleteGeometry'); n33.name = 'Delete Geometry'; n33.location = (-10020, -740)
n34 = _N.new('GeometryNodeGroup'); n34.name = 'Group'; n34.location = (-10840, -520)
n34.node_tree = ng_selection
n35 = _N.new('GeometryNodeGroup'); n35.name = 'Group.001'; n35.location = (-11340, -1160)
n35.node_tree = ng_selection
n36 = _N.new('ShaderNodeMath'); n36.name = 'Math.002'; n36.location = (-11280, -740)
n36.inputs[1].default_value = -1.0
n37 = _N.new('FunctionNodeInputInt'); n37.name = 'Integer'; n37.location = (-14000, -720)
n37.label = 'texture flatness'
n37.outputs[0].default_value = 0
n38 = _N.new('ShaderNodeMath'); n38.name = 'Math.003'; n38.location = (-12560, -1140)
n38.hide = True
n38.operation = 'MINIMUM'
n39 = _N.new('GeometryNodeRepeatInput'); n39.name = 'Repeat Input'; n39.location = (-13420, -880)
n39.inputs[1].default_value = 3
n40 = _N.new('GeometryNodeRepeatOutput'); n40.name = 'Repeat Output'; n40.location = (-12920, -880)
n40.repeat_items.clear()
_it = n40.repeat_items.new('INT', 'starting value')
n41 = _N.new('ShaderNodeMath'); n41.name = 'Math.004'; n41.location = (-13140, -960)
n42 = _N.new('ShaderNodeMath'); n42.name = 'Math.005'; n42.location = (-13620, -800)
n42.hide = True
n42.operation = 'SUBTRACT'
n42.inputs[1].default_value = 1.0
n43 = _N.new('FunctionNodeCompare'); n43.name = 'Compare'; n43.location = (-13320, -1260)
n43.data_type = 'INT'
n43.inputs[3].default_value = 6
n44 = _N.new('GeometryNodeTransform'); n44.name = 'Transform Geometry'; n44.location = (-8160, -620)
n45 = _N.new('GeometryNodeSwitch'); n45.name = 'Switch'; n45.location = (-13000, -1360)
n45.input_type = 'VECTOR'
n45.inputs[1].default_value = (1.0, 1.0, 1.0)
n45.inputs[2].default_value = (1.0, 1.0, 0.0)
n46 = _N.new('NodeReroute'); n46.name = 'Reroute'; n46.location = (-13695, -810)
n46.width = 14
n46.socket_idname = 'NodeSocketInt'
n29.pair_with_output(n30)
n39.pair_with_output(n40)
_L.new(n2.outputs[0], n1.inputs[0])
_L.new(n32.outputs[0], n3.inputs[0])
_L.new(n1.outputs[2], n3.inputs[2])
_L.new(n1.outputs[2], n4.inputs[1])
_L.new(n3.outputs[4], n4.inputs[0])
_L.new(n7.outputs[0], n8.inputs[0])
_L.new(n13.outputs[0], n9.inputs[0])
_L.new(n26.outputs[0], n10.inputs[0])
_L.new(n9.outputs[0], n11.inputs[0])
_L.new(n19.outputs[0], n12.inputs[0])
_L.new(n12.outputs[0], n13.inputs[0])
_L.new(n12.outputs[1], n13.inputs[1])
_L.new(n10.outputs[0], n9.inputs[0])
_L.new(n16.outputs[0], n15.inputs[2])
_L.new(n17.outputs[0], n18.inputs[3])
_L.new(n44.outputs[0], n19.inputs[0])
_L.new(n21.outputs[0], n22.inputs[1])
_L.new(n22.outputs[1], n23.inputs[2])
_L.new(n20.outputs[0], n22.inputs[0])
_L.new(n23.outputs[0], n24.inputs[1])
_L.new(n20.outputs[0], n25.inputs[0])
_L.new(n24.outputs[0], n25.inputs[3])
_L.new(n25.outputs[0], n19.inputs[2])
_L.new(n8.outputs[0], n23.inputs[0])
_L.new(n8.outputs[0], n21.inputs[0])
_L.new(n8.outputs[0], n26.inputs[0])
_L.new(n25.outputs[0], n26.inputs[2])
_L.new(n28.outputs[0], n24.inputs[0])
_L.new(n27.outputs[0], n28.inputs[0])
_L.new(n15.outputs[0], n17.inputs[0])
_L.new(n31.outputs[0], n30.inputs[0])
_L.new(n29.outputs[1], n31.inputs[0])
_L.new(n32.outputs[0], n29.inputs[1])
_L.new(n7.outputs[0], n15.inputs[0])
_L.new(n0.outputs[0], n32.inputs[0])
_L.new(n38.outputs[0], n29.inputs[0])
_L.new(n34.outputs[0], n33.inputs[1])
_L.new(n30.outputs[0], n7.inputs[0])
_L.new(n36.outputs[0], n34.inputs[1])
_L.new(n4.outputs[0], n34.inputs[0])
_L.new(n35.outputs[1], n31.inputs[1])
_L.new(n29.outputs[0], n35.inputs[1])
_L.new(n4.outputs[0], n35.inputs[0])
_L.new(n30.outputs[0], n33.inputs[0])
_L.new(n38.outputs[0], n36.inputs[0])
_L.new(n33.outputs[0], n18.inputs[0])
_L.new(n11.outputs[0], n5.inputs[0])
_L.new(n34.outputs[1], n7.inputs[1])
_L.new(n46.outputs[0], n0.inputs[1])
_L.new(n42.outputs[0], n39.inputs[0])
_L.new(n39.outputs[1], n41.inputs[0])
_L.new(n41.outputs[0], n40.inputs[0])
_L.new(n39.outputs[1], n41.inputs[1])
_L.new(n40.outputs[0], n38.inputs[1])
_L.new(n46.outputs[0], n42.inputs[0])
_L.new(n46.outputs[0], n43.inputs[2])
_L.new(n18.outputs[0], n44.inputs[0])
_L.new(n43.outputs[0], n45.inputs[0])
_L.new(n45.outputs[0], n44.inputs[3])
_L.new(n27.outputs[1], n46.inputs[0])
_L.new(n27.outputs[2], n13.inputs[2])
_L.new(n27.outputs[3], n12.inputs[3])
_L.new(n27.outputs[4], n38.inputs[0])
n5.is_active_output = True
ng_stick_action = bpy.data.node_groups.new('stick action', 'GeometryNodeTree')
_s = ng_stick_action.interface.new_socket(name='Geometry', in_out='OUTPUT', socket_type='NodeSocketGeometry')
_s = ng_stick_action.interface.new_socket(name='Geometry', in_out='INPUT', socket_type='NodeSocketGeometry')
_s = ng_stick_action.interface.new_socket(name='degrees', in_out='INPUT', socket_type='NodeSocketFloat')
_s.default_value = 0.5
_s.min_value = -1e+04
_s.max_value = 1e+04
ng_stick_action.is_modifier = True
_N = ng_stick_action.nodes; _L = ng_stick_action.links
n0 = _N.new('NodeGroupOutput'); n0.name = 'Group Output'; n0.location = (200, 0)
n1 = _N.new('GeometryNodeTransform'); n1.name = 'Transform Geometry'; n1.location = (-40, 40)
n2 = _N.new('NodeGroupInput'); n2.name = 'Group Input.001'; n2.location = (-780, -160)
n3 = _N.new('ShaderNodeMath'); n3.name = 'Math'; n3.location = (-400, -160)
n3.hide = True
n3.operation = 'RADIANS'
n4 = _N.new('ShaderNodeCombineXYZ'); n4.name = 'Combine XYZ'; n4.location = (-220, -160)
n4.hide = True
_L.new(n1.outputs[0], n0.inputs[0])
_L.new(n3.outputs[0], n4.inputs[1])
_L.new(n4.outputs[0], n1.inputs[2])
_L.new(n2.outputs[1], n3.inputs[0])
_L.new(n2.outputs[0], n1.inputs[0])
n0.is_active_output = True
ng_range_degrees = bpy.data.node_groups.new('range degrees', 'GeometryNodeTree')
_s = ng_range_degrees.interface.new_socket(name='Value', in_out='OUTPUT', socket_type='NodeSocketFloat')
_N = ng_range_degrees.nodes; _L = ng_range_degrees.links
n0 = _N.new('NodeGroupInput'); n0.name = 'Group Input'; n0.location = (-440, 0)
n1 = _N.new('NodeGroupOutput'); n1.name = 'Group Output'; n1.location = (300, 0)
n2 = _N.new('ShaderNodeValue'); n2.name = 'Value'; n2.location = (-70, 0)
n2.label = 'range degrees'
n2.outputs[0].default_value = 0.0
_L.new(n2.outputs[0], n1.inputs[0])
n1.is_active_output = True
ng_stick_l_parameters = bpy.data.node_groups.new('stick L parameters', 'GeometryNodeTree')
_s = ng_stick_l_parameters.interface.new_socket(name='stick subdivision', in_out='OUTPUT', socket_type='NodeSocketInt')
_s = ng_stick_l_parameters.interface.new_socket(name='stick top radius', in_out='OUTPUT', socket_type='NodeSocketFloat')
_s = ng_stick_l_parameters.interface.new_socket(name='hole radius', in_out='OUTPUT', socket_type='NodeSocketFloat')
_s = ng_stick_l_parameters.interface.new_socket(name='stick heght', in_out='OUTPUT', socket_type='NodeSocketFloat')
_s = ng_stick_l_parameters.interface.new_socket(name='range degrees', in_out='OUTPUT', socket_type='NodeSocketFloat')
_s = ng_stick_l_parameters.interface.new_socket(name='contact top offset', in_out='OUTPUT', socket_type='NodeSocketFloat')
_s = ng_stick_l_parameters.interface.new_socket(name='topmost offset', in_out='OUTPUT', socket_type='NodeSocketFloat')
_s = ng_stick_l_parameters.interface.new_socket(name='texture', in_out='OUTPUT', socket_type='NodeSocketBool')
_s = ng_stick_l_parameters.interface.new_socket(name='texture height', in_out='OUTPUT', socket_type='NodeSocketFloat')
_s = ng_stick_l_parameters.interface.new_socket(name='texture sharpness', in_out='OUTPUT', socket_type='NodeSocketFloat')
_s = ng_stick_l_parameters.interface.new_socket(name='texture subdivision', in_out='OUTPUT', socket_type='NodeSocketInt')
_s = ng_stick_l_parameters.interface.new_socket(name='texture flatness', in_out='OUTPUT', socket_type='NodeSocketInt')
_s = ng_stick_l_parameters.interface.new_socket(name='shield', in_out='OUTPUT', socket_type='NodeSocketBool')
_s = ng_stick_l_parameters.interface.new_socket(name='shield height', in_out='OUTPUT', socket_type='NodeSocketFloat')
_s = ng_stick_l_parameters.interface.new_socket(name='shield cutoff height', in_out='OUTPUT', socket_type='NodeSocketFloat')
_s = ng_stick_l_parameters.interface.new_socket(name='shiled radius', in_out='OUTPUT', socket_type='NodeSocketFloat')
_s = ng_stick_l_parameters.interface.new_socket(name='shield thickness', in_out='OUTPUT', socket_type='NodeSocketFloat')
_s = ng_stick_l_parameters.interface.new_socket(name='action', in_out='OUTPUT', socket_type='NodeSocketBool')
_s = ng_stick_l_parameters.interface.new_socket(name='contact angle', in_out='OUTPUT', socket_type='NodeSocketFloat')
ng_stick_l_parameters.is_tool = True
ng_stick_l_parameters.is_modifier = True
_N = ng_stick_l_parameters.nodes; _L = ng_stick_l_parameters.links
n0 = _N.new('NodeGroupOutput'); n0.name = 'Group Output'; n0.location = (300, 0)
n0.width = 240
n0.inputs[0].default_value = 64
n0.inputs[1].default_value = 7.0
n0.inputs[2].default_value = 10.0
n0.inputs[3].default_value = 9.0
n0.inputs[4].default_value = 20.0
n0.inputs[5].default_value = 0.5
n0.inputs[6].default_value = 0.4
n0.inputs[7].default_value = True
n0.inputs[8].default_value = 0.4
n0.inputs[9].default_value = 0.3
n0.inputs[10].default_value = 5
n0.inputs[11].default_value = 4
n0.inputs[12].default_value = True
n0.inputs[13].default_value = -0.3
n0.inputs[14].default_value = 8.0
n0.inputs[15].default_value = 13.6
n0.inputs[16].default_value = 0.8
n0.inputs[17].default_value = False
n0.inputs[18].default_value = 45.0
n0.is_active_output = True
ng_stick_l = bpy.data.node_groups.new('stick L', 'GeometryNodeTree')
_s = ng_stick_l.interface.new_socket(name='Geometry', in_out='OUTPUT', socket_type='NodeSocketGeometry')
ng_stick_l.is_modifier = True
# nodes of 'stick L' reference scene objects; filled in after objects exist
ng_stickl_position_correction = bpy.data.node_groups.new('stickL position correction', 'GeometryNodeTree')
_s = ng_stickl_position_correction.interface.new_socket(name='Geometry', in_out='OUTPUT', socket_type='NodeSocketGeometry')
_s = ng_stickl_position_correction.interface.new_socket(name='Geometry', in_out='INPUT', socket_type='NodeSocketGeometry')
ng_stickl_position_correction.is_modifier = True
_N = ng_stickl_position_correction.nodes; _L = ng_stickl_position_correction.links
n0 = _N.new('NodeGroupInput'); n0.name = 'Group Input'; n0.location = (-340, 0)
n1 = _N.new('NodeGroupOutput'); n1.name = 'Group Output'; n1.location = (200, 0)
n2 = _N.new('GeometryNodeSetPosition'); n2.name = 'Set Position'; n2.location = (-80, 0)
n2.inputs[3].default_value = (-0.15, -0.35, 0.0)
_L.new(n2.outputs[0], n1.inputs[0])
_L.new(n0.outputs[0], n2.inputs[0])
n1.is_active_output = True
ng_stick_r_parameters = bpy.data.node_groups.new('stick R parameters', 'GeometryNodeTree')
_s = ng_stick_r_parameters.interface.new_socket(name='stick subdivision', in_out='OUTPUT', socket_type='NodeSocketInt')
_s = ng_stick_r_parameters.interface.new_socket(name='stick top radius', in_out='OUTPUT', socket_type='NodeSocketFloat')
_s = ng_stick_r_parameters.interface.new_socket(name='hole radius', in_out='OUTPUT', socket_type='NodeSocketFloat')
_s.min_value = 5.0
_s.max_value = 9.0
_s = ng_stick_r_parameters.interface.new_socket(name='stick heght', in_out='OUTPUT', socket_type='NodeSocketFloat')
_s.min_value = 5.0
_s.max_value = 15.0
_s = ng_stick_r_parameters.interface.new_socket(name='range degrees', in_out='OUTPUT', socket_type='NodeSocketFloat')
_s.default_value = 5.0
_s.min_value = 5.0
_s.max_value = 20.0
_s = ng_stick_r_parameters.interface.new_socket(name='contact top offset', in_out='OUTPUT', socket_type='NodeSocketFloat')
_s = ng_stick_r_parameters.interface.new_socket(name='topmost offset', in_out='OUTPUT', socket_type='NodeSocketFloat')
_s = ng_stick_r_parameters.interface.new_socket(name='texture', in_out='OUTPUT', socket_type='NodeSocketBool')
_s = ng_stick_r_parameters.interface.new_socket(name='texture height', in_out='OUTPUT', socket_type='NodeSocketFloat')
_s.min_value = -1.0
_s.max_value = 2.0
_s = ng_stick_r_parameters.interface.new_socket(name='texture sharpness', in_out='OUTPUT', socket_type='NodeSocketFloat')
_s.min_value = 0.0
_s.max_value = 1.0
_s = ng_stick_r_parameters.interface.new_socket(name='texture subdivision', in_out='OUTPUT', socket_type='NodeSocketInt')
_s = ng_stick_r_parameters.interface.new_socket(name='texture flatness', in_out='OUTPUT', socket_type='NodeSocketInt')
_s.min_value = 1
_s.max_value = 7
_s = ng_stick_r_parameters.interface.new_socket(name='sheild', in_out='OUTPUT', socket_type='NodeSocketBool')
_s = ng_stick_r_parameters.interface.new_socket(name='sheild height', in_out='OUTPUT', socket_type='NodeSocketFloat')
_s = ng_stick_r_parameters.interface.new_socket(name='shield cutoff height', in_out='OUTPUT', socket_type='NodeSocketFloat')
_s = ng_stick_r_parameters.interface.new_socket(name='sheild radius', in_out='OUTPUT', socket_type='NodeSocketFloat')
_s = ng_stick_r_parameters.interface.new_socket(name='shield thickness', in_out='OUTPUT', socket_type='NodeSocketFloat')
_s = ng_stick_r_parameters.interface.new_socket(name='action', in_out='OUTPUT', socket_type='NodeSocketBool')
_s = ng_stick_r_parameters.interface.new_socket(name='contact angle', in_out='OUTPUT', socket_type='NodeSocketFloat')
_s = ng_stick_r_parameters.interface.new_socket(name='switch', in_out='OUTPUT', socket_type='NodeSocketBool')
_N = ng_stick_r_parameters.nodes; _L = ng_stick_r_parameters.links
n0 = _N.new('NodeGroupInput'); n0.name = 'Group Input'; n0.location = (-440, 0)
n1 = _N.new('NodeGroupOutput'); n1.name = 'Group Output'; n1.location = (320, 40)
n1.width = 240
n1.inputs[0].default_value = 64
n1.inputs[1].default_value = 4.3
n1.inputs[2].default_value = 5.0
n1.inputs[3].default_value = 7.4
n1.inputs[4].default_value = 5.0
n1.inputs[5].default_value = 0.5
n1.inputs[6].default_value = 0.4
n1.inputs[7].default_value = True
n1.inputs[8].default_value = 0.4
n1.inputs[9].default_value = 0.3
n1.inputs[10].default_value = 4
n1.inputs[11].default_value = 7
n1.inputs[12].default_value = False
n1.inputs[13].default_value = -0.3
n1.inputs[14].default_value = 8.0
n1.inputs[15].default_value = 13.0
n1.inputs[16].default_value = 0.8
n1.inputs[17].default_value = False
n1.inputs[18].default_value = 45.0
n1.inputs[19].default_value = False
n1.is_active_output = True
ng_shield = bpy.data.node_groups.new('shield', 'GeometryNodeTree')
_s = ng_shield.interface.new_socket(name='Geometry', in_out='OUTPUT', socket_type='NodeSocketGeometry')
_s = ng_shield.interface.new_socket(name='sheild height', in_out='INPUT', socket_type='NodeSocketFloat')
_s.default_value = 3.0
_s.min_value = -1e+04
_s.max_value = 1e+04
_s.force_non_field = True
_s = ng_shield.interface.new_socket(name='shield cutoff height', in_out='INPUT', socket_type='NodeSocketFloat')
_s.default_value = 3.0
_s.min_value = -1e+04
_s.max_value = 1e+04
_s.force_non_field = True
_s = ng_shield.interface.new_socket(name='shield radius', in_out='INPUT', socket_type='NodeSocketFloat')
_s = ng_shield.interface.new_socket(name='shield thickness', in_out='INPUT', socket_type='NodeSocketFloat')
_s.default_value = 1.2
_N = ng_shield.nodes; _L = ng_shield.links
n0 = _N.new('NodeGroupOutput'); n0.name = 'Group Output'; n0.location = (1360, 260)
n1 = _N.new('GeometryNodeMeshUVSphere'); n1.name = 'UV Sphere'; n1.location = (-470, -220)
n1.inputs[0].default_value = 64
n1.inputs[1].default_value = 64
n2 = _N.new('GeometryNodeExtrudeMesh'); n2.name = 'Extrude Mesh.001'; n2.location = (310, -220)
n2.inputs[4].default_value = False
n3 = _N.new('GeometryNodeMeshCube'); n3.name = 'Cube'; n3.location = (70, -480)
n4 = _N.new('GeometryNodeSetPosition'); n4.name = 'Set Position.002'; n4.location = (630, -480)
n5 = _N.new('ShaderNodeCombineXYZ'); n5.name = 'Combine XYZ.001'; n5.location = (-130, -440)
n6 = _N.new('ShaderNodeMath'); n6.name = 'Math.001'; n6.location = (-490, -560)
n6.operation = 'MULTIPLY'
n6.inputs[1].default_value = 2.0
n7 = _N.new('ShaderNodeCombineXYZ'); n7.name = 'Combine XYZ.002'; n7.location = (410, -600)
n8 = _N.new('NodeReroute'); n8.name = 'Reroute'; n8.location = (-610, -520)
n8.width = 14
n8.socket_idname = 'NodeSocketFloat'
n9 = _N.new('ShaderNodeMath'); n9.name = 'Math.002'; n9.location = (-790, -460)
n9.label = 'bool offset'
n9.hide = True
n9.inputs[1].default_value = 2.0
n10 = _N.new('GeometryNodeMeshBoolean'); n10.name = 'Mesh Boolean.002'; n10.location = (810, -220)
n10.operation = 'INTERSECT'
n10.solver = 'MANIFOLD'
n11 = _N.new('GeometryNodeJoinGeometry'); n11.name = 'Join Geometry.002'; n11.location = (550, 60)
n12 = _N.new('GeometryNodeFlipFaces'); n12.name = 'Flip Faces.001'; n12.location = (-70, -260)
n13 = _N.new('ShaderNodeMath'); n13.name = 'Math.003'; n13.location = (-90, -600)
n14 = _N.new('GeometryNodeSetPosition'); n14.name = 'Set Position.003'; n14.location = (1090, 220)
n15 = _N.new('ShaderNodeCombineXYZ'); n15.name = 'Combine XYZ.003'; n15.location = (710, 180)
n16 = _N.new('NodeGroupInput'); n16.name = 'Group Input'; n16.location = (-1342, -220)
_L.new(n1.outputs[0], n11.inputs[0])
_L.new(n2.outputs[0], n11.inputs[0])
_L.new(n8.outputs[0], n6.inputs[0])
_L.new(n11.outputs[0], n10.inputs[1])
_L.new(n10.outputs[0], n14.inputs[0])
_L.new(n6.outputs[0], n5.inputs[0])
_L.new(n12.outputs[0], n2.inputs[0])
_L.new(n13.outputs[0], n7.inputs[2])
_L.new(n5.outputs[0], n3.inputs[0])
_L.new(n16.outputs[2], n1.inputs[2])
_L.new(n15.outputs[0], n14.inputs[3])
_L.new(n16.outputs[2], n9.inputs[0])
_L.new(n4.outputs[0], n10.inputs[1])
_L.new(n3.outputs[0], n4.inputs[0])
_L.new(n8.outputs[0], n13.inputs[0])
_L.new(n1.outputs[0], n12.inputs[0])
_L.new(n9.outputs[0], n8.inputs[0])
_L.new(n7.outputs[0], n4.inputs[3])
_L.new(n6.outputs[0], n5.inputs[1])
_L.new(n6.outputs[0], n5.inputs[2])
_L.new(n14.outputs[0], n0.inputs[0])
_L.new(n16.outputs[0], n15.inputs[2])
_L.new(n16.outputs[1], n13.inputs[1])
_L.new(n16.outputs[3], n2.inputs[3])
n0.is_active_output = True
ng_stick_r = bpy.data.node_groups.new('stick R', 'GeometryNodeTree')
_s = ng_stick_r.interface.new_socket(name='Geometry', in_out='OUTPUT', socket_type='NodeSocketGeometry')
ng_stick_r.is_modifier = True
# nodes of 'stick R' reference scene objects; filled in after objects exist
ng_stick_hole_r = bpy.data.node_groups.new('stick hole R', 'GeometryNodeTree')
_s = ng_stick_hole_r.interface.new_socket(name='Geometry', in_out='OUTPUT', socket_type='NodeSocketGeometry')
_s = ng_stick_hole_r.interface.new_socket(name='Vertices', in_out='INPUT', socket_type='NodeSocketInt')
_s.default_value = 64
_s.min_value = 3
_s.description = 'Number of vertices on the circle'
ng_stick_hole_r.is_modifier = True
_N = ng_stick_hole_r.nodes; _L = ng_stick_hole_r.links
n0 = _N.new('NodeGroupOutput'); n0.name = 'Group Output'; n0.location = (880, -140)
n1 = _N.new('GeometryNodeMeshCircle'); n1.name = 'Mesh Circle'; n1.location = (-220, -220)
n1.fill_type = 'NGON'
n2 = _N.new('GeometryNodeExtrudeMesh'); n2.name = 'Extrude Mesh'; n2.location = (180, 20)
n2.inputs[3].default_value = 33.0
n2.inputs[4].default_value = False
n3 = _N.new('GeometryNodeSetPosition'); n3.name = 'Set Position'; n3.location = (-20, -200)
n3.inputs[3].default_value = (0.0, 0.0, -10.9)
n4 = _N.new('GeometryNodeMergeByDistance'); n4.name = 'Merge by Distance'; n4.location = (620, -180)
n5 = _N.new('GeometryNodeJoinGeometry'); n5.name = 'Join Geometry'; n5.location = (460, -240)
n6 = _N.new('NodeGroupInput'); n6.name = 'Group Input.001'; n6.location = (-580, -200)
n7 = _N.new('GeometryNodeFlipFaces'); n7.name = 'Flip Faces'; n7.location = (240, -240)
n8 = _N.new('ShaderNodeMath'); n8.name = 'Math'; n8.location = (-500, -380)
n8.operation = 'MAXIMUM'
n9 = _N.new('ShaderNodeMapRange'); n9.name = 'Map Range'; n9.location = (-840, -600)
n9.inputs[1].default_value = 5.0
n9.inputs[2].default_value = 20.0
n9.inputs[3].default_value = 5.0
n9.inputs[4].default_value = 8.0
n10 = _N.new('GeometryNodeGroup'); n10.name = 'stick R parameters'; n10.location = (-1460, -440)
n10.node_tree = ng_stick_r_parameters
_L.new(n5.outputs[0], n4.inputs[0])
_L.new(n3.outputs[0], n2.inputs[0])
_L.new(n2.outputs[0], n5.inputs[0])
_L.new(n7.outputs[0], n5.inputs[0])
_L.new(n1.outputs[0], n3.inputs[0])
_L.new(n4.outputs[0], n0.inputs[0])
_L.new(n6.outputs[0], n1.inputs[0])
_L.new(n3.outputs[0], n7.inputs[0])
_L.new(n8.outputs[0], n1.inputs[1])
_L.new(n9.outputs[0], n8.inputs[1])
_L.new(n10.outputs[2], n8.inputs[0])
_L.new(n10.outputs[4], n9.inputs[0])
n0.is_active_output = True
ng_stick_hole_l = bpy.data.node_groups.new('stick hole L', 'GeometryNodeTree')
_s = ng_stick_hole_l.interface.new_socket(name='Geometry', in_out='OUTPUT', socket_type='NodeSocketGeometry')
_s = ng_stick_hole_l.interface.new_socket(name='Vertices', in_out='INPUT', socket_type='NodeSocketInt')
_s.default_value = 64
_s.min_value = 3
_s.description = 'Number of vertices on the circle'
ng_stick_hole_l.is_modifier = True
_N = ng_stick_hole_l.nodes; _L = ng_stick_hole_l.links
n0 = _N.new('NodeGroupOutput'); n0.name = 'Group Output'; n0.location = (880, -140)
n1 = _N.new('GeometryNodeMeshCircle'); n1.name = 'Mesh Circle'; n1.location = (-220, -220)
n1.fill_type = 'NGON'
n2 = _N.new('GeometryNodeExtrudeMesh'); n2.name = 'Extrude Mesh'; n2.location = (180, 20)
n2.inputs[3].default_value = 33.0
n2.inputs[4].default_value = False
n3 = _N.new('GeometryNodeSetPosition'); n3.name = 'Set Position'; n3.location = (-20, -200)
n3.inputs[3].default_value = (0.0, 0.0, -10.9)
n4 = _N.new('GeometryNodeMergeByDistance'); n4.name = 'Merge by Distance'; n4.location = (620, -180)
n5 = _N.new('GeometryNodeJoinGeometry'); n5.name = 'Join Geometry'; n5.location = (460, -240)
n6 = _N.new('NodeGroupInput'); n6.name = 'Group Input.001'; n6.location = (-580, -200)
n7 = _N.new('GeometryNodeFlipFaces'); n7.name = 'Flip Faces'; n7.location = (240, -240)
n8 = _N.new('ShaderNodeMath'); n8.name = 'Math'; n8.location = (-500, -380)
n8.operation = 'MAXIMUM'
n9 = _N.new('ShaderNodeMapRange'); n9.name = 'Map Range'; n9.location = (-840, -600)
n9.inputs[1].default_value = 5.0
n9.inputs[2].default_value = 20.0
n9.inputs[3].default_value = 5.0
n9.inputs[4].default_value = 8.0
n10 = _N.new('GeometryNodeGroup'); n10.name = 'stick R parameters'; n10.location = (-1460, -440)
n10.node_tree = ng_stick_l_parameters
_L.new(n5.outputs[0], n4.inputs[0])
_L.new(n3.outputs[0], n2.inputs[0])
_L.new(n2.outputs[0], n5.inputs[0])
_L.new(n7.outputs[0], n5.inputs[0])
_L.new(n1.outputs[0], n3.inputs[0])
_L.new(n4.outputs[0], n0.inputs[0])
_L.new(n6.outputs[0], n1.inputs[0])
_L.new(n3.outputs[0], n7.inputs[0])
_L.new(n8.outputs[0], n1.inputs[1])
_L.new(n9.outputs[0], n8.inputs[1])
_L.new(n10.outputs[2], n8.inputs[0])
_L.new(n10.outputs[4], n9.inputs[0])
n0.is_active_output = True
ng_tolerance_radial_v2 = bpy.data.node_groups.new('Tolerance Radial v2', 'GeometryNodeTree')
_s = ng_tolerance_radial_v2.interface.new_socket(name='Geometry', in_out='OUTPUT', socket_type='NodeSocketGeometry')
_s = ng_tolerance_radial_v2.interface.new_socket(name='Geometry', in_out='INPUT', socket_type='NodeSocketGeometry')
_s = ng_tolerance_radial_v2.interface.new_socket(name='Displacement', in_out='INPUT', socket_type='NodeSocketFloat')
_s.default_value = 1.0
_s = ng_tolerance_radial_v2.interface.new_socket(name='Enable X', in_out='INPUT', socket_type='NodeSocketBool')
_s.default_value = True
_s = ng_tolerance_radial_v2.interface.new_socket(name='Enable Y', in_out='INPUT', socket_type='NodeSocketBool')
_s.default_value = True
_s = ng_tolerance_radial_v2.interface.new_socket(name='Enable Z', in_out='INPUT', socket_type='NodeSocketBool')
_s.default_value = True
_s = ng_tolerance_radial_v2.interface.new_socket(name='Vertex group', in_out='INPUT', socket_type='NodeSocketBool')
_s.default_value = True
_s.hide_value = True
ng_tolerance_radial_v2.is_modifier = True
_N = ng_tolerance_radial_v2.nodes; _L = ng_tolerance_radial_v2.links
n0 = _N.new('ShaderNodeCombineXYZ'); n0.name = 'Combine XYZ.002'; n0.location = (-340, 80)
n1 = _N.new('NodeGroupInput'); n1.name = 'Group Input'; n1.location = (-640, 340)
n2 = _N.new('ShaderNodeVectorMath'); n2.name = 'Vector Math.001'; n2.location = (-160, 40)
n2.operation = 'MULTIPLY'
n3 = _N.new('ShaderNodeCombineXYZ'); n3.name = 'Combine XYZ.001'; n3.location = (-160, 200)
n4 = _N.new('GeometryNodeInputNormal'); n4.name = 'Normal'; n4.location = (-640, -80)
n4.legacy_corner_normals = True
n5 = _N.new('ShaderNodeVectorMath'); n5.name = 'Vector Math.003'; n5.location = (380, 40)
n5.operation = 'SCALE'
n6 = _N.new('ShaderNodeVectorMath'); n6.name = 'Vector Math'; n6.location = (560, 200)
n6.operation = 'MULTIPLY'
n7 = _N.new('GeometryNodeSetPosition'); n7.name = 'Set Position'; n7.location = (740, 340)
n8 = _N.new('NodeGroupOutput'); n8.name = 'Group Output'; n8.location = (920, 340)
n9 = _N.new('ShaderNodeVectorMath'); n9.name = 'Vector Math.002'; n9.location = (20, -80)
n9.operation = 'LENGTH'
n10 = _N.new('ShaderNodeMath'); n10.name = 'Math'; n10.location = (200, -80)
n10.operation = 'DIVIDE'
n10.inputs[0].default_value = 1.0
_L.new(n1.outputs[0], n7.inputs[0])
_L.new(n7.outputs[0], n8.inputs[0])
_L.new(n1.outputs[1], n3.inputs[0])
_L.new(n1.outputs[1], n3.inputs[1])
_L.new(n1.outputs[1], n3.inputs[2])
_L.new(n3.outputs[0], n6.inputs[0])
_L.new(n6.outputs[0], n7.inputs[3])
_L.new(n1.outputs[5], n7.inputs[1])
_L.new(n1.outputs[2], n0.inputs[0])
_L.new(n1.outputs[3], n0.inputs[1])
_L.new(n1.outputs[4], n0.inputs[2])
_L.new(n0.outputs[0], n2.inputs[0])
_L.new(n4.outputs[0], n2.inputs[1])
_L.new(n2.outputs[0], n9.inputs[0])
_L.new(n2.outputs[0], n5.inputs[0])
_L.new(n5.outputs[0], n6.inputs[1])
_L.new(n9.outputs[1], n10.inputs[1])
_L.new(n10.outputs[0], n5.inputs[3])
n8.is_active_output = True
ng_tolerance_axial = bpy.data.node_groups.new('Tolerance Axial', 'GeometryNodeTree')
_s = ng_tolerance_axial.interface.new_socket(name='Geometry', in_out='OUTPUT', socket_type='NodeSocketGeometry')
_s = ng_tolerance_axial.interface.new_socket(name='Geometry', in_out='INPUT', socket_type='NodeSocketGeometry')
_s = ng_tolerance_axial.interface.new_socket(name='Displacement', in_out='INPUT', socket_type='NodeSocketFloat')
_s.min_value = -1e+04
_s.max_value = 1e+04
_s = ng_tolerance_axial.interface.new_socket(name='Selection X', in_out='INPUT', socket_type='NodeSocketBool')
_s.hide_value = True
_s = ng_tolerance_axial.interface.new_socket(name='Selection Y', in_out='INPUT', socket_type='NodeSocketBool')
_s.hide_value = True
_s = ng_tolerance_axial.interface.new_socket(name='Selection Z', in_out='INPUT', socket_type='NodeSocketBool')
_s.hide_value = True
ng_tolerance_axial.is_modifier = True
_N = ng_tolerance_axial.nodes; _L = ng_tolerance_axial.links
n0 = _N.new('GeometryNodeSwitch'); n0.name = 'Switch'; n0.location = (-560, -240)
n0.input_type = 'FLOAT'
n1 = _N.new('ShaderNodeCombineXYZ'); n1.name = 'Combine XYZ'; n1.location = (-380, -260)
n2 = _N.new('GeometryNodeSwitch'); n2.name = 'Switch.001'; n2.location = (-560, -400)
n2.input_type = 'FLOAT'
n3 = _N.new('ShaderNodeCombineXYZ'); n3.name = 'Combine XYZ.001'; n3.location = (-380, -400)
n4 = _N.new('ShaderNodeMath'); n4.name = 'Math'; n4.location = (-820, -100)
n4.operation = 'MULTIPLY'
n4.inputs[1].default_value = -1.0
n5 = _N.new('FunctionNodeCompare'); n5.name = 'Compare Floats'; n5.location = (-1060, -260)
n5.inputs[6].default_value = (0.0, 0.0, 0.0, 0.0)
n5.inputs[7].default_value = (0.0, 0.0, 0.0, 0.0)
n6 = _N.new('GeometryNodeInputNormal'); n6.name = 'Normal'; n6.location = (-1420, -380)
n6.legacy_corner_normals = True
n7 = _N.new('FunctionNodeCompare'); n7.name = 'Compare Floats.001'; n7.location = (-1060, -440)
n7.inputs[6].default_value = (0.0, 0.0, 0.0, 0.0)
n7.inputs[7].default_value = (0.0, 0.0, 0.0, 0.0)
n8 = _N.new('FunctionNodeCompare'); n8.name = 'Compare Floats.002'; n8.location = (-1060, -600)
n8.inputs[6].default_value = (0.0, 0.0, 0.0, 0.0)
n8.inputs[7].default_value = (0.0, 0.0, 0.0, 0.0)
n9 = _N.new('ShaderNodeSeparateXYZ'); n9.name = 'Separate XYZ'; n9.location = (-1240, -340)
n10 = _N.new('NodeGroupOutput'); n10.name = 'Group Output'; n10.location = (260, -500)
n11 = _N.new('GeometryNodeSwitch'); n11.name = 'Switch.002'; n11.location = (-560, -560)
n11.input_type = 'FLOAT'
n12 = _N.new('ShaderNodeCombineXYZ'); n12.name = 'Combine XYZ.002'; n12.location = (-380, -560)
n13 = _N.new('NodeGroupInput'); n13.name = 'Group Input'; n13.location = (-820, -720)
n14 = _N.new('GeometryNodeSetPosition'); n14.name = 'Set Position.001'; n14.location = (80, -340)
n15 = _N.new('NodeGroupInput'); n15.name = 'Group Input.001'; n15.location = (-180, -40)
n16 = _N.new('GeometryNodeSetPosition'); n16.name = 'Set Position.002'; n16.location = (80, -500)
n17 = _N.new('GeometryNodeSetPosition'); n17.name = 'Set Position'; n17.location = (80, -180)
_L.new(n6.outputs[0], n9.inputs[0])
_L.new(n13.outputs[1], n0.inputs[2])
_L.new(n9.outputs[0], n5.inputs[0])
_L.new(n5.outputs[0], n0.inputs[0])
_L.new(n1.outputs[0], n17.inputs[3])
_L.new(n13.outputs[1], n4.inputs[0])
_L.new(n4.outputs[0], n0.inputs[1])
_L.new(n9.outputs[1], n7.inputs[0])
_L.new(n7.outputs[0], n2.inputs[0])
_L.new(n13.outputs[1], n2.inputs[2])
_L.new(n4.outputs[0], n2.inputs[1])
_L.new(n0.outputs[0], n1.inputs[0])
_L.new(n2.outputs[0], n3.inputs[1])
_L.new(n3.outputs[0], n14.inputs[3])
_L.new(n8.outputs[0], n11.inputs[0])
_L.new(n15.outputs[0], n17.inputs[0])
_L.new(n14.outputs[0], n16.inputs[0])
_L.new(n16.outputs[0], n10.inputs[0])
_L.new(n9.outputs[2], n8.inputs[0])
_L.new(n4.outputs[0], n11.inputs[1])
_L.new(n13.outputs[1], n11.inputs[2])
_L.new(n12.outputs[0], n16.inputs[3])
_L.new(n11.outputs[0], n12.inputs[2])
_L.new(n17.outputs[0], n14.inputs[0])
_L.new(n15.outputs[3], n14.inputs[1])
_L.new(n15.outputs[4], n16.inputs[1])
_L.new(n15.outputs[2], n17.inputs[1])
n10.is_active_output = True

# ---- material node trees

# ---- world
world_world = bpy.data.worlds.new('World'); scene.world = world_world
world_world.use_nodes = True; world_world.node_tree.nodes.clear()
_N = world_world.node_tree.nodes; _L = world_world.node_tree.links
n0 = _N.new('ShaderNodeOutputWorld'); n0.name = 'World Output'; n0.location = (300, 300)
n1 = _N.new('ShaderNodeBackground'); n1.name = 'Background'; n1.location = (10, 300)
n1.inputs[0].default_value = (0.239, 0.239, 0.239, 1.0)
n1.inputs[1].default_value = 0.2
_L.new(n1.outputs[0], n0.inputs[0])
n0.is_active_output = True
world_world.color = (0.05088, 0.05088, 0.05088)
world_world.use_sun_shadow = False
world_world.sun_shadow_jitter_overblur = 0.0

# ---- meshes
me_cylinder_013 = bpy.data.meshes.new('Cylinder.013')
me_cylinder_013.from_pydata([], [], [])
_uv = me_cylinder_013.uv_layers.new(name='UVMap')
_uv.uv.foreach_set('vector', [])
me_cylinder_013.materials.append(mat_material_001)
me_cylinder_013.use_remesh_fix_poles = True
me_cylinder_013.use_remesh_preserve_attributes = False
me_cylinder_013.use_mirror_vertex_groups = False
me_cylinder_013.update()
me_cylinder_001 = bpy.data.meshes.new('Cylinder.001')
me_cylinder_001.from_pydata([], [], [])
_uv = me_cylinder_001.uv_layers.new(name='UVMap')
_uv.uv.foreach_set('vector', [])
me_cylinder_001.materials.append(mat_material_001)
me_cylinder_001.use_remesh_fix_poles = True
me_cylinder_001.use_remesh_preserve_attributes = False
me_cylinder_001.use_mirror_vertex_groups = False
me_cylinder_001.update()
me_cylinder_003 = bpy.data.meshes.new('Cylinder.003')
me_cylinder_003.from_pydata([], [], [])
_uv = me_cylinder_003.uv_layers.new(name='UVMap')
_uv.uv.foreach_set('vector', [])
me_cylinder_003.use_remesh_fix_poles = True
me_cylinder_003.use_remesh_preserve_attributes = False
me_cylinder_003.use_mirror_vertex_groups = False
me_cylinder_003.update()
me_cylinder_004 = bpy.data.meshes.new('Cylinder.004')
me_cylinder_004.from_pydata([], [], [])
_uv = me_cylinder_004.uv_layers.new(name='UVMap')
_uv.uv.foreach_set('vector', [])
me_cylinder_004.materials.append(mat_material_001)
me_cylinder_004.use_remesh_fix_poles = True
me_cylinder_004.use_remesh_preserve_attributes = False
me_cylinder_004.use_mirror_vertex_groups = False
me_cylinder_004.update()
me_cylinder_010 = bpy.data.meshes.new('Cylinder.010')
me_cylinder_010.from_pydata([(13.0, -12.0, -14.0), (-12.0, -12.0, -14.0), (-10.19, 22.0, 2.5), (-12.0, 22.0, -14.0), (8.19, 22.0, 2.5), (5.5, 22.0, -14.0), (13.0, 22.0, -14.0), (8.19, -12.0, 2.5), (13.0, -12.0, -5.0), (-12.0, -12.0, -7.0), (-12.0, 22.0, -7.0), (13.0, 22.0, -5.0), (-7.0, -12.0, -14.0), (5.0, -12.0, -14.0), (-7.0, -12.0, 2.5), (5.0, -12.0, 2.5), (-7.0, -16.0, -14.0), (5.0, -16.0, -14.0), (-7.0, -16.0, -7.0), (5.0, -16.0, -7.0), (-7.0, -12.0, -7.0), (-10.19, -12.0, 2.5)], [], [(0, 13, 12, 1, 3, 5, 6), (2, 4, 11, 6, 5, 3, 10), (11, 8, 0, 6), (1, 9, 10, 3), (8, 11, 4, 7), (20, 12, 16, 18), (17, 19, 18, 16), (15, 14, 18, 19), (12, 13, 17, 16), (13, 15, 19, 17), (0, 8, 7, 15, 13), (14, 20, 18), (10, 9, 21, 2), (7, 4, 2, 21, 14, 15), (14, 21, 9, 1, 12, 20)])
_uv = me_cylinder_010.uv_layers.new(name='UVMap')
_uv.uv.foreach_set('vector', [0.375, 0.25, 0.375, 0.3333, 0.375, 0.4167, 0.375, 0.5, 0.02402, 0.03203, 0.5312, 0.2125, 0.5991, 0.25, 0.0, 0.0, 0.0, 0.0, 0.0, 0.0, 0.0, 0.0, 0.0, 0.0, 0.02402, 0.03203, 0.03159, 0.03168, 0.612, 0.25, 0.6009, 0.25, 0.375, 0.25, 0.5991, 0.25, 0.375, 0.5, 0.6009, 0.5, 0.03159, 0.03168, 0.02402, 0.03203, 0.6009, 0.25, 0.612, 0.25, 0.0, 0.0, 0.4509, 0.1804, 0.4879, 0.4167, 0.375, 0.4167, 0.375, 0.4167, 0.6009, 0.4167, 0.375, 0.3333, 0.6009, 0.3333, 0.6009, 0.4167, 0.375, 0.4167, 0.6009, 0.3333, 0.6009, 0.4167, 0.6009, 0.4167, 0.6009, 0.3333, 0.375, 0.4167, 0.375, 0.3333, 0.375, 0.3333, 0.375, 0.4167, 0.375, 0.3333, 0.6009, 0.3333, 0.6009, 0.3333, 0.375, 0.3333, 0.375, 0.25, 0.6009, 0.25, 0.4509, 0.1804, 0.6009, 0.3333, 0.375, 0.3333, 0.6009, 0.4167, 0.4879, 0.4167, 0.6009, 0.4167, 0.03159, 0.03168, 0.6009, 0.5, 0.3137, 0.2509, 0.03916, 0.03133, 0.4509, 0.1804, 0.0, 0.0, 0.03916, 0.03133, 0.3137, 0.2509, 0.4509, 0.3608, 0.4509, 0.2405, 0.4509, 0.3608, 0.3137, 0.2509, 0.6009, 0.5, 0.375, 0.5, 0.375, 0.4167, 0.4879, 0.4167])
me_cylinder_010.use_remesh_fix_poles = True
me_cylinder_010.use_remesh_preserve_attributes = False
me_cylinder_010.use_mirror_vertex_groups = False
me_cylinder_010.update()
me_cylinder_002 = bpy.data.meshes.new('Cylinder.002')
me_cylinder_002.from_pydata([(13.5, -13.0, -14.0), (-13.5, -13.0, -14.0), (-13.0, 13.0, 2.5), (-13.5, 9.684, -14.0), (-5.5, 16.0, -14.0), (13.0, 13.0, 2.5), (5.5, 16.0, -14.0), (13.5, 9.684, -14.0), (13.0, -13.0, 2.5), (13.5, -13.0, -4.0), (-13.5, -13.0, -4.0), (-13.0, -13.0, 2.5), (-13.5, 9.684, -4.0), (-5.5, 16.0, -7.0), (13.5, 9.684, -4.0), (5.5, 16.0, -7.0)], [], [(13, 15, 6, 4), (0, 1, 3, 4, 6, 7), (12, 2, 13), (0, 9, 10, 1), (14, 7, 6, 15), (8, 11, 10, 9), (14, 9, 0, 7), (5, 14, 15), (3, 12, 13, 4), (2, 5, 15, 13), (1, 10, 12, 3), (12, 10, 11, 2), (9, 14, 5, 8), (8, 5, 2, 11)])
_uv = me_cylinder_002.uv_layers.new(name='UVMap')
_uv.uv.foreach_set('vector', [0.0, 0.0, 0.0, 0.0, 0.0, 0.0, 0.0, 0.0, 0.375, 0.25, 0.375, 0.5, 0.02402, 0.03203, 0.04323, 0.01729, 0.5312, 0.2125, 0.5991, 0.25, 0.03159, 0.03168, 0.0, 0.0, 0.0, 0.0, 0.375, 0.25, 0.6009, 0.25, 0.6009, 0.5, 0.375, 0.5, 0.0, 0.0, 0.0, 0.0, 0.0, 0.0, 0.0, 0.0, 0.4509, 0.1804, 0.4509, 0.3608, 0.6009, 0.5, 0.6009, 0.25, 0.612, 0.25, 0.6009, 0.25, 0.375, 0.25, 0.5991, 0.25, 0.0, 0.0, 0.0, 0.0, 0.0, 0.0, 0.02402, 0.03203, 0.03159, 0.03168, 0.0, 0.0, 0.0, 0.0, 0.0, 0.0, 0.0, 0.0, 0.0, 0.0, 0.0, 0.0, 0.375, 0.5, 0.6009, 0.5, 0.03159, 0.03168, 0.02402, 0.03203, 0.03159, 0.03168, 0.6009, 0.5, 0.4509, 0.3608, 0.03916, 0.03133, 0.6009, 0.25, 0.612, 0.25, 0.0, 0.0, 0.4509, 0.1804, 0.4509, 0.1804, 0.0, 0.0, 0.03916, 0.03133, 0.4509, 0.3608])
me_cylinder_002.use_remesh_fix_poles = True
me_cylinder_002.use_remesh_preserve_attributes = False
me_cylinder_002.use_mirror_vertex_groups = False
me_cylinder_002.update()
me_cylinder_009 = bpy.data.meshes.new('Cylinder.009')
me_cylinder_009.from_pydata([(3.388e-05, 1.5, 5.0), (0.3902, 1.5, 5.0), (0.7654, 1.5, 5.0), (1.111, 1.5, 5.0), (1.414, 1.414, 5.0), (1.663, 1.111, 5.0), (1.848, 0.7654, 5.0), (1.962, 0.3902, 5.0), (2.0, 1.712e-07, 5.0), (1.962, -0.3902, 5.0), (1.848, -0.7654, 5.0), (1.663, -1.111, 5.0), (1.414, -1.414, 5.0), (1.111, -1.5, 5.0), (0.7654, -1.5, 5.0), (0.3902, -1.5, 5.0), (3.323e-05, -1.5, 5.0), (-0.3902, -1.5, 5.0), (-0.7653, -1.5, 5.0), (-1.111, -1.5, 5.0), (-1.414, -1.414, 5.0), (-1.663, -1.111, 5.0), (-1.848, -0.7654, 5.0), (-1.962, -0.3902, 5.0), (-2.0, 1.951e-06, 5.0), (-1.962, 0.3902, 5.0), (-1.848, 0.7654, 5.0), (-1.663, 1.111, 5.0), (-1.414, 1.414, 5.0), (-1.111, 1.5, 5.0), (-0.7653, 1.5, 5.0), (-0.3901, 1.5, 5.0), (1.273, -1.5, 5.0), (-1.273, -1.5, 5.0), (-1.273, 1.5, 5.0), (1.273, 1.5, 5.0), (3.385e-05, 1.5, -1.0), (0.3902, 1.5, -1.0), (0.7654, 1.5, -1.0), (1.111, 1.5, -1.0), (1.414, 1.414, -1.0), (1.663, 1.111, -1.0), (1.848, 0.7654, -1.0), (1.962, 0.3902, -1.0), (2.0, 1.712e-07, -1.0), (1.962, -0.3902, -1.0), (1.848, -0.7654, -1.0), (1.663, -1.111, -1.0), (1.414, -1.414, -1.0), (1.111, -1.5, -1.0), (0.7654, -1.5, -1.0), (0.3902, -1.5, -1.0), (3.319e-05, -1.5, -1.0), (-0.3902, -1.5, -1.0), (-0.7653, -1.5, -1.0), (-1.111, -1.5, -1.0), (-1.414, -1.414, -1.0), (-1.663, -1.111, -1.0), (-1.848, -0.7654, -1.0), (-1.962, -0.3902, -1.0), (-2.0, 1.951e-06, -1.0), (-1.962, 0.3902, -1.0), (-1.848, 0.7654, -1.0), (-1.663, 1.111, -1.0), (-1.414, 1.414, -1.0), (-1.111, 1.5, -1.0), (-0.7653, 1.5, -1.0), (-0.3901, 1.5, -1.0), (1.273, -1.5, -1.0), (-1.273, -1.5, -1.0), (-1.273, 1.5, -1.0), (1.273, 1.5, -1.0)], [], [(1, 0, 31, 30, 29, 34, 28, 27, 26, 25, 24, 23, 22, 21, 20, 33, 19, 18, 17, 16, 15, 14, 13, 32, 12, 11, 10, 9, 8, 7, 6, 5, 4, 35, 3, 2), (37, 38, 39, 71, 40, 41, 42, 43, 44, 45, 46, 47, 48, 68, 49, 50, 51, 52, 53, 54, 55, 69, 56, 57, 58, 59, 60, 61, 62, 63, 64, 70, 65, 66, 67, 36), (0, 1, 37, 36), (1, 2, 38, 37), (2, 3, 39, 38), (3, 35, 71, 39), (4, 5, 41, 40), (5, 6, 42, 41), (6, 7, 43, 42), (7, 8, 44, 43), (8, 9, 45, 44), (9, 10, 46, 45), (10, 11, 47, 46), (11, 12, 48, 47), (12, 32, 68, 48), (13, 14, 50, 49), (14, 15, 51, 50), (15, 16, 52, 51), (16, 17, 53, 52), (17, 18, 54, 53), (18, 19, 55, 54), (19, 33, 69, 55), (20, 21, 57, 56), (21, 22, 58, 57), (22, 23, 59, 58), (23, 24, 60, 59), (24, 25, 61, 60), (25, 26, 62, 61), (26, 27, 63, 62), (27, 28, 64, 63), (28, 34, 70, 64), (29, 30, 66, 65), (30, 31, 67, 66), (31, 0, 36, 67), (32, 13, 49, 68), (33, 20, 56, 69), (34, 29, 65, 70), (35, 4, 40, 71)])
_uv = me_cylinder_009.uv_layers.new(name='UVMap')
_uv.uv.foreach_set('vector', [0.2968, 0.4854, 0.25, 0.49, 0.2032, 0.4854, 0.1582, 0.4717, 0.1167, 0.4496, 0.09848, 0.4346, 0.08029, 0.4197, 0.05045, 0.3833, 0.02827, 0.3418, 0.01461, 0.2968, 0.01, 0.25, 0.01461, 0.2032, 0.02827, 0.1582, 0.05045, 0.1167, 0.08029, 0.08029, 0.09848, 0.06537, 0.1167, 0.05045, 0.1582, 0.02827, 0.2032, 0.01461, 0.25, 0.01, 0.2968, 0.01461, 0.3418, 0.02827, 0.3833, 0.05045, 0.4015, 0.06537, 0.4197, 0.08029, 0.4496, 0.1167, 0.4717, 0.1582, 0.4854, 0.2032, 0.49, 0.25, 0.4854, 0.2968, 0.4717, 0.3418, 0.4496, 0.3833, 0.4197, 0.4197, 0.4015, 0.4346, 0.3833, 0.4496, 0.3418, 0.4717, 0.2968, 0.4854, 0.3418, 0.4717, 0.3833, 0.4496, 0.4015, 0.4346, 0.4197, 0.4197, 0.4496, 0.3833, 0.4717, 0.3418, 0.4854, 0.2968, 0.49, 0.25, 0.4854, 0.2032, 0.4717, 0.1582, 0.4496, 0.1167, 0.4197, 0.08029, 0.4015, 0.06537, 0.3833, 0.05045, 0.3418, 0.02827, 0.2968, 0.01461, 0.25, 0.01, 0.2032, 0.01461, 0.1582, 0.02827, 0.1167, 0.05045, 0.09848, 0.06537, 0.08029, 0.08029, 0.05045, 0.1167, 0.02827, 0.1582, 0.01461, 0.2032, 0.01, 0.25, 0.01461, 0.2968, 0.02827, 0.3418, 0.05045, 0.3833, 0.08029, 0.4197, 0.09848, 0.4346, 0.1167, 0.4496, 0.1582, 0.4717, 0.2032, 0.4854, 0.25, 0.49, 0.25, 0.49, 0.2968, 0.4854, 0.2968, 0.4854, 0.25, 0.49, 0.2968, 0.4854, 0.3418, 0.4717, 0.3418, 0.4717, 0.2968, 0.4854, 0.3418, 0.4717, 0.3833, 0.4496, 0.3833, 0.4496, 0.3418, 0.4717, 0.3833, 0.4496, 0.4015, 0.4346, 0.4015, 0.4346, 0.3833, 0.4496, 0.4197, 0.4197, 0.4496, 0.3833, 0.4496, 0.3833, 0.4197, 0.4197, 0.4496, 0.3833, 0.4717, 0.3418, 0.4717, 0.3418, 0.4496, 0.3833, 0.4717, 0.3418, 0.4854, 0.2968, 0.4854, 0.2968, 0.4717, 0.3418, 0.4854, 0.2968, 0.49, 0.25, 0.49, 0.25, 0.4854, 0.2968, 0.49, 0.25, 0.4854, 0.2032, 0.4854, 0.2032, 0.49, 0.25, 0.4854, 0.2032, 0.4717, 0.1582, 0.4717, 0.1582, 0.4854, 0.2032, 0.4717, 0.1582, 0.4496, 0.1167, 0.4496, 0.1167, 0.4717, 0.1582, 0.4496, 0.1167, 0.4197, 0.08029, 0.4197, 0.08029, 0.4496, 0.1167, 0.4197, 0.08029, 0.4015, 0.06537, 0.4015, 0.06537, 0.4197, 0.08029, 0.3833, 0.05045, 0.3418, 0.02827, 0.3418, 0.02827, 0.3833, 0.05045, 0.3418, 0.02827, 0.2968, 0.01461, 0.2968, 0.01461, 0.3418, 0.02827, 0.2968, 0.01461, 0.25, 0.01, 0.25, 0.01, 0.2968, 0.01461, 0.25, 0.01, 0.2032, 0.01461, 0.2032, 0.01461, 0.25, 0.01, 0.2032, 0.01461, 0.1582, 0.02827, 0.1582, 0.02827, 0.2032, 0.01461, 0.1582, 0.02827, 0.1167, 0.05045, 0.1167, 0.05045, 0.1582, 0.02827, 0.1167, 0.05045, 0.09848, 0.06537, 0.09848, 0.06537, 0.1167, 0.05045, 0.08029, 0.08029, 0.05045, 0.1167, 0.05045, 0.1167, 0.08029, 0.08029, 0.05045, 0.1167, 0.02827, 0.1582, 0.02827, 0.1582, 0.05045, 0.1167, 0.02827, 0.1582, 0.01461, 0.2032, 0.01461, 0.2032, 0.02827, 0.1582, 0.01461, 0.2032, 0.01, 0.25, 0.01, 0.25, 0.01461, 0.2032, 0.01, 0.25, 0.01461, 0.2968, 0.01461, 0.2968, 0.01, 0.25, 0.01461, 0.2968, 0.02827, 0.3418, 0.02827, 0.3418, 0.01461, 0.2968, 0.02827, 0.3418, 0.05045, 0.3833, 0.05045, 0.3833, 0.02827, 0.3418, 0.05045, 0.3833, 0.08029, 0.4197, 0.08029, 0.4197, 0.05045, 0.3833, 0.08029, 0.4197, 0.09848, 0.4346, 0.09848, 0.4346, 0.08029, 0.4197, 0.1167, 0.4496, 0.1582, 0.4717, 0.1582, 0.4717, 0.1167, 0.4496, 0.1582, 0.4717, 0.2032, 0.4854, 0.2032, 0.4854, 0.1582, 0.4717, 0.2032, 0.4854, 0.25, 0.49, 0.25, 0.49, 0.2032, 0.4854, 0.4015, 0.06537, 0.3833, 0.05045, 0.3833, 0.05045, 0.4015, 0.06537, 0.09848, 0.06537, 0.08029, 0.08029, 0.08029, 0.08029, 0.09848, 0.06537, 0.09848, 0.4346, 0.1167, 0.4496, 0.1167, 0.4496, 0.09848, 0.4346, 0.4015, 0.4346, 0.4197, 0.4197, 0.4197, 0.4197, 0.4015, 0.4346])
me_cylinder_009.use_remesh_fix_poles = True
me_cylinder_009.use_remesh_preserve_attributes = False
me_cylinder_009.use_mirror_vertex_groups = False
me_cylinder_009.update()

# ---- objects
ob_stickl = bpy.data.objects.new('StickL', me_cylinder_013)
ob_stickr = bpy.data.objects.new('StickR', me_cylinder_001)
ob_stickr_hole_bool = bpy.data.objects.new('StickR hole bool', me_cylinder_003)
ob_stickl_hole_bool = bpy.data.objects.new('StickL hole bool', me_cylinder_004)
ob_stick_r_cutout_bool = bpy.data.objects.new('Stick R cutout bool', me_cylinder_010)
ob_stickl_cutout_bool = bpy.data.objects.new('StickL cutout bool', me_cylinder_002)
ob_stick_shaft_bool = bpy.data.objects.new('Stick shaft bool', me_cylinder_009)
ob_buttons = bpy.data.objects.new('buttons', None)
ob_scrollwheel = bpy.data.objects.new('Scrollwheel', None)
_N = ng_stick_l.nodes; _L = ng_stick_l.links
n0 = _N.new('NodeGroupOutput'); n0.name = 'Group Output'; n0.location = (4200, -180)
n1 = _N.new('GeometryNodeMeshBoolean'); n1.name = 'Mesh Boolean'; n1.location = (2380, 60)
n1.width = 180
n1.solver = 'EXACT'
n2 = _N.new('GeometryNodeObjectInfo'); n2.name = 'Object Info'; n2.location = (1080, 400)
n2.transform_space = 'RELATIVE'
n2.inputs[0].default_value = ob_stick_shaft_bool
n3 = _N.new('GeometryNodeMeshBoolean'); n3.name = 'Mesh Boolean.001'; n3.location = (2860, -540)
n3.operation = 'UNION'
n3.solver = 'EXACT'
n4 = _N.new('GeometryNodeSetPosition'); n4.name = 'Set Position.004'; n4.location = (2520, -640)
n5 = _N.new('GeometryNodeGroup'); n5.name = 'Group.002'; n5.location = (880, -320)
n5.width = 500
n5.node_tree = ng_stick_base_geometry
n6 = _N.new('GeometryNodeGroup'); n6.name = 'stickRtexture.002'; n6.location = (2160, -700)
n6.width = 280
n6.node_tree = ng_texture
n7 = _N.new('GeometryNodeGroup'); n7.name = 'stickL action'; n7.location = (3360, -240)
n7.node_tree = ng_stick_action
n8 = _N.new('GeometryNodeSwitch'); n8.name = 'Switch.001'; n8.location = (3860, -80)
n9 = _N.new('GeometryNodeSwitch'); n9.name = 'Switch.002'; n9.location = (3020, 0)
n10 = _N.new('ShaderNodeVectorMath'); n10.name = 'Vector Math'; n10.location = (1240, 0)
n10.operation = 'SCALE'
n10.inputs[3].default_value = -1.0
n11 = _N.new('GeometryNodeSetPosition'); n11.name = 'Set Position'; n11.location = (1720, 0)
n12 = _N.new('ShaderNodeSeparateXYZ'); n12.name = 'Separate XYZ'; n12.location = (1400, -20)
n13 = _N.new('ShaderNodeCombineXYZ'); n13.name = 'Combine XYZ'; n13.location = (1560, -140)
n14 = _N.new('GeometryNodeGroup'); n14.name = 'range degrees'; n14.location = (960, 60)
n14.node_tree = ng_range_degrees
n15 = _N.new('GeometryNodeGroup'); n15.name = 'Value.001'; n15.location = (-40, -760)
n15.label = 'stick L parameters'
n15.width = 240
n15.node_tree = ng_stick_l_parameters
n16 = _N.new('GeometryNodeMeshUVSphere'); n16.name = 'UV Sphere'; n16.location = (580, -1580)
n16.inputs[0].default_value = 64
n16.inputs[1].default_value = 64
n17 = _N.new('GeometryNodeExtrudeMesh'); n17.name = 'Extrude Mesh'; n17.location = (1360, -1580)
n17.inputs[4].default_value = False
n18 = _N.new('GeometryNodeMeshCube'); n18.name = 'Cube'; n18.location = (1120, -1840)
n19 = _N.new('GeometryNodeSetPosition'); n19.name = 'Set Position.001'; n19.location = (1680, -1840)
n20 = _N.new('ShaderNodeCombineXYZ'); n20.name = 'Combine XYZ.001'; n20.location = (920, -1800)
n21 = _N.new('ShaderNodeMath'); n21.name = 'Math'; n21.location = (560, -1920)
n21.operation = 'MULTIPLY'
n21.inputs[1].default_value = 2.0
n22 = _N.new('ShaderNodeCombineXYZ'); n22.name = 'Combine XYZ.002'; n22.location = (1460, -1960)
n23 = _N.new('NodeReroute'); n23.name = 'Reroute'; n23.location = (440, -1880)
n23.width = 14
n23.socket_idname = 'NodeSocketFloat'
n24 = _N.new('ShaderNodeMath'); n24.name = 'Math.001'; n24.location = (260, -1820)
n24.label = 'bool offset'
n24.hide = True
n24.inputs[1].default_value = 2.0
n25 = _N.new('GeometryNodeMeshBoolean'); n25.name = 'Mesh Boolean.002'; n25.location = (1860, -1580)
n25.operation = 'INTERSECT'
n25.solver = 'MANIFOLD'
n26 = _N.new('GeometryNodeJoinGeometry'); n26.name = 'Join Geometry'; n26.location = (1600, -1300)
n27 = _N.new('GeometryNodeFlipFaces'); n27.name = 'Flip Faces'; n27.location = (980, -1620)
n28 = _N.new('ShaderNodeMath'); n28.name = 'Math.002'; n28.location = (960, -1960)
n29 = _N.new('NodeReroute'); n29.name = 'Reroute.001'; n29.location = (2760, -40)
n29.width = 14
n29.socket_idname = 'NodeSocketGeometry'
n30 = _N.new('GeometryNodeMeshBoolean'); n30.name = 'Mesh Boolean.003'; n30.location = (1960, -380)
n30.operation = 'UNION'
n30.solver = 'EXACT'
n31 = _N.new('GeometryNodeSwitch'); n31.name = 'Switch.003'; n31.location = (2180, -180)
n32 = _N.new('GeometryNodeSetPosition'); n32.name = 'Set Position.002'; n32.location = (2140, -1140)
n33 = _N.new('ShaderNodeCombineXYZ'); n33.name = 'Combine XYZ.003'; n33.location = (1760, -1180)
_L.new(n29.outputs[0], n3.inputs[1])
_L.new(n11.outputs[0], n1.inputs[1])
_L.new(n31.outputs[0], n1.inputs[0])
_L.new(n5.outputs[0], n4.inputs[3])
_L.new(n5.outputs[2], n6.inputs[0])
_L.new(n6.outputs[0], n4.inputs[0])
_L.new(n7.outputs[0], n8.inputs[2])
_L.new(n9.outputs[0], n8.inputs[1])
_L.new(n4.outputs[0], n3.inputs[1])
_L.new(n3.outputs[0], n9.inputs[2])
_L.new(n29.outputs[0], n9.inputs[1])
_L.new(n9.outputs[0], n7.inputs[0])
_L.new(n2.outputs[1], n10.inputs[0])
_L.new(n2.outputs[4], n11.inputs[0])
_L.new(n13.outputs[0], n11.inputs[3])
_L.new(n10.outputs[0], n12.inputs[0])
_L.new(n12.outputs[0], n13.inputs[0])
_L.new(n12.outputs[1], n13.inputs[1])
_L.new(n8.outputs[0], n0.inputs[0])
_L.new(n15.outputs[0], n5.inputs[2])
_L.new(n15.outputs[1], n5.inputs[5])
_L.new(n15.outputs[2], n5.inputs[0])
_L.new(n15.outputs[3], n5.inputs[4])
_L.new(n15.outputs[4], n5.inputs[1])
_L.new(n15.outputs[4], n7.inputs[1])
_L.new(n15.outputs[5], n5.inputs[3])
_L.new(n15.outputs[6], n5.inputs[6])
_L.new(n15.outputs[7], n9.inputs[0])
_L.new(n15.outputs[8], n6.inputs[3])
_L.new(n15.outputs[9], n6.inputs[2])
_L.new(n15.outputs[10], n6.inputs[4])
_L.new(n15.outputs[11], n6.inputs[1])
_L.new(n15.outputs[17], n8.inputs[0])
_L.new(n15.outputs[18], n5.inputs[7])
_L.new(n27.outputs[0], n17.inputs[0])
_L.new(n18.outputs[0], n19.inputs[0])
_L.new(n20.outputs[0], n18.inputs[0])
_L.new(n23.outputs[0], n21.inputs[0])
_L.new(n21.outputs[0], n20.inputs[0])
_L.new(n21.outputs[0], n20.inputs[1])
_L.new(n21.outputs[0], n20.inputs[2])
_L.new(n22.outputs[0], n19.inputs[3])
_L.new(n28.outputs[0], n22.inputs[2])
_L.new(n24.outputs[0], n23.inputs[0])
_L.new(n19.outputs[0], n25.inputs[1])
_L.new(n17.outputs[0], n26.inputs[0])
_L.new(n26.outputs[0], n25.inputs[1])
_L.new(n16.outputs[0], n26.inputs[0])
_L.new(n16.outputs[0], n27.inputs[0])
_L.new(n23.outputs[0], n28.inputs[0])
_L.new(n1.outputs[0], n29.inputs[0])
_L.new(n25.outputs[0], n32.inputs[0])
_L.new(n32.outputs[0], n30.inputs[1])
_L.new(n5.outputs[1], n31.inputs[1])
_L.new(n5.outputs[1], n30.inputs[1])
_L.new(n30.outputs[0], n31.inputs[2])
_L.new(n15.outputs[12], n31.inputs[0])
_L.new(n33.outputs[0], n32.inputs[3])
_L.new(n15.outputs[13], n33.inputs[2])
_L.new(n15.outputs[14], n28.inputs[1])
_L.new(n15.outputs[15], n16.inputs[2])
_L.new(n15.outputs[15], n24.inputs[0])
_L.new(n15.outputs[16], n17.inputs[3])
n0.is_active_output = True
_N = ng_stick_r.nodes; _L = ng_stick_r.links
n0 = _N.new('NodeGroupOutput'); n0.name = 'Group Output'; n0.location = (3780, -180)
n1 = _N.new('GeometryNodeMeshBoolean'); n1.name = 'Mesh Boolean'; n1.location = (2100, 40)
n1.width = 180
n1.solver = 'EXACT'
n2 = _N.new('GeometryNodeObjectInfo'); n2.name = 'Object Info'; n2.location = (1080, 400)
n2.transform_space = 'RELATIVE'
n2.inputs[0].default_value = ob_stick_shaft_bool
n3 = _N.new('GeometryNodeMeshBoolean'); n3.name = 'Mesh Boolean.001'; n3.location = (2860, -540)
n3.operation = 'UNION'
n3.solver = 'EXACT'
n4 = _N.new('GeometryNodeSetPosition'); n4.name = 'Set Position.004'; n4.location = (2520, -640)
n5 = _N.new('GeometryNodeGroup'); n5.name = 'Group.002'; n5.location = (880, -320)
n5.width = 500
n5.node_tree = ng_stick_base_geometry
n6 = _N.new('GeometryNodeGroup'); n6.name = 'stickRtexture.002'; n6.location = (2160, -700)
n6.width = 280
n6.node_tree = ng_texture
n7 = _N.new('GeometryNodeGroup'); n7.name = 'stickL action'; n7.location = (3180, -280)
n7.node_tree = ng_stick_action
n8 = _N.new('GeometryNodeSwitch'); n8.name = 'Switch.001'; n8.location = (3360, -120)
n9 = _N.new('GeometryNodeSwitch'); n9.name = 'Switch.002'; n9.location = (2820, -20)
n10 = _N.new('ShaderNodeVectorMath'); n10.name = 'Vector Math'; n10.location = (1240, 0)
n10.operation = 'SCALE'
n10.inputs[3].default_value = -1.0
n11 = _N.new('GeometryNodeSetPosition'); n11.name = 'Set Position'; n11.location = (1720, 0)
n12 = _N.new('ShaderNodeSeparateXYZ'); n12.name = 'Separate XYZ'; n12.location = (1400, -20)
n13 = _N.new('ShaderNodeCombineXYZ'); n13.name = 'Combine XYZ'; n13.location = (1560, -140)
n14 = _N.new('GeometryNodeMeshCircle'); n14.name = 'Mesh Circle'; n14.location = (1380, -1280)
n14.fill_type = 'NGON'
n14.inputs[0].default_value = 64
n15 = _N.new('GeometryNodeExtrudeMesh'); n15.name = 'Extrude Mesh'; n15.location = (1780, -1040)
n15.inputs[3].default_value = 33.0
n15.inputs[4].default_value = False
n16 = _N.new('GeometryNodeSetPosition'); n16.name = 'Set Position.001'; n16.location = (1580, -1260)
n16.inputs[3].default_value = (0.0, 0.0, -10.9)
n17 = _N.new('GeometryNodeMergeByDistance'); n17.name = 'Merge by Distance'; n17.location = (2220, -1240)
n18 = _N.new('GeometryNodeJoinGeometry'); n18.name = 'Join Geometry'; n18.location = (2060, -1300)
n19 = _N.new('GeometryNodeFlipFaces'); n19.name = 'Flip Faces'; n19.location = (1840, -1300)
n20 = _N.new('ShaderNodeMath'); n20.name = 'Math'; n20.location = (1220, -1480)
n20.operation = 'MAXIMUM'
n21 = _N.new('ShaderNodeMapRange'); n21.name = 'Map Range'; n21.location = (760, -1660)
n21.inputs[1].default_value = 5.0
n21.inputs[2].default_value = 20.0
n21.inputs[3].default_value = 5.0
n21.inputs[4].default_value = 8.0
n22 = _N.new('GeometryNodeJoinGeometry'); n22.name = 'Join Geometry.001'; n22.location = (3180, -1120)
n23 = _N.new('GeometryNodeGroup'); n23.name = 'Value.001'; n23.location = (-900, -400)
n23.label = 'stick R parameters'
n23.width = 220
n23.node_tree = ng_stick_r_parameters
n24 = _N.new('GeometryNodeGroup'); n24.name = 'Group'; n24.location = (-560, -920)
n24.node_tree = ng_shield
n25 = _N.new('GeometryNodeSwitch'); n25.name = 'Switch'; n25.location = (1880, -400)
n26 = _N.new('GeometryNodeMeshBoolean'); n26.name = 'Mesh Boolean.002'; n26.location = (1540, -600)
n26.operation = 'UNION'
n26.solver = 'MANIFOLD'
_L.new(n1.outputs[0], n3.inputs[1])
_L.new(n11.outputs[0], n1.inputs[1])
_L.new(n5.outputs[0], n4.inputs[3])
_L.new(n5.outputs[2], n6.inputs[0])
_L.new(n6.outputs[0], n4.inputs[0])
_L.new(n7.outputs[0], n8.inputs[2])
_L.new(n9.outputs[0], n8.inputs[1])
_L.new(n4.outputs[0], n3.inputs[1])
_L.new(n3.outputs[0], n9.inputs[2])
_L.new(n1.outputs[0], n9.inputs[1])
_L.new(n9.outputs[0], n7.inputs[0])
_L.new(n2.outputs[1], n10.inputs[0])
_L.new(n2.outputs[4], n11.inputs[0])
_L.new(n13.outputs[0], n11.inputs[3])
_L.new(n10.outputs[0], n12.inputs[0])
_L.new(n12.outputs[0], n13.inputs[0])
_L.new(n12.outputs[1], n13.inputs[1])
_L.new(n18.outputs[0], n17.inputs[0])
_L.new(n16.outputs[0], n15.inputs[0])
_L.new(n15.outputs[0], n18.inputs[0])
_L.new(n19.outputs[0], n18.inputs[0])
_L.new(n14.outputs[0], n16.inputs[0])
_L.new(n16.outputs[0], n19.inputs[0])
_L.new(n20.outputs[0], n14.inputs[1])
_L.new(n21.outputs[0], n20.inputs[1])
_L.new(n8.outputs[0], n0.inputs[0])
_L.new(n23.outputs[0], n5.inputs[2])
_L.new(n23.outputs[1], n5.inputs[5])
_L.new(n23.outputs[2], n5.inputs[0])
_L.new(n23.outputs[2], n20.inputs[0])
_L.new(n23.outputs[3], n5.inputs[4])
_L.new(n23.outputs[4], n5.inputs[1])
_L.new(n23.outputs[4], n7.inputs[1])
_L.new(n23.outputs[4], n21.inputs[0])
_L.new(n23.outputs[5], n5.inputs[3])
_L.new(n23.outputs[6], n5.inputs[6])
_L.new(n23.outputs[7], n9.inputs[0])
_L.new(n23.outputs[8], n6.inputs[3])
_L.new(n23.outputs[9], n6.inputs[2])
_L.new(n23.outputs[10], n6.inputs[4])
_L.new(n23.outputs[11], n6.inputs[1])
_L.new(n23.outputs[17], n8.inputs[0])
_L.new(n23.outputs[18], n5.inputs[7])
_L.new(n5.outputs[1], n25.inputs[1])
_L.new(n23.outputs[12], n25.inputs[0])
_L.new(n23.outputs[13], n24.inputs[0])
_L.new(n23.outputs[14], n24.inputs[1])
_L.new(n23.outputs[15], n24.inputs[2])
_L.new(n23.outputs[16], n24.inputs[3])
_L.new(n24.outputs[0], n26.inputs[1])
_L.new(n5.outputs[1], n26.inputs[1])
_L.new(n26.outputs[0], n25.inputs[2])
_L.new(n25.outputs[0], n1.inputs[0])
n0.is_active_output = True

# ---- transforms, parenting, visibility, modifiers, constraints
ob_stickl.location = (-23.5, -52.0, 45.19)
ob_stickl.rotation_mode = 'XZY'
ob_stickl.lineart.crease_threshold = 0.0
_m = ob_stickl.modifiers.new('stickL', 'NODES')
_m.node_group = ng_stick_l
_m = ob_stickl.modifiers.new('correction', 'NODES')
_m.node_group = ng_stickl_position_correction
_m.show_group_selector = False
ob_stickr.location = (34.0, -52.0, 45.19)
ob_stickr.rotation_mode = 'XZY'
ob_stickr.lineart.crease_threshold = 0.0
_m = ob_stickr.modifiers.new('stickR', 'NODES')
_m.node_group = ng_stick_r
ob_stickr_hole_bool.location = (34.0, -52.0, 45.19)
ob_stickr_hole_bool.display_type = 'WIRE'
ob_stickr_hole_bool.lineart.crease_threshold = 0.0
_m = ob_stickr_hole_bool.modifiers.new('hole', 'NODES')
_m.node_group = ng_stick_hole_r
ob_stickl_hole_bool.location = (-23.5, -52.0, 45.19)
ob_stickl_hole_bool.rotation_mode = 'XZY'
ob_stickl_hole_bool.display_type = 'WIRE'
ob_stickl_hole_bool.lineart.crease_threshold = 0.0
_m = ob_stickl_hole_bool.modifiers.new('stickL', 'NODES')
_m.node_group = ng_stick_hole_l
_m = ob_stickl_hole_bool.modifiers.new('correction', 'NODES')
_m.node_group = ng_stickl_position_correction
_m.show_group_selector = False
ob_stick_r_cutout_bool.location = (30.0, -52.0, 53.0)
ob_stick_r_cutout_bool.rotation_euler = (0.0, -0.0, 7.854)
ob_stick_r_cutout_bool.display_type = 'WIRE'
ob_stick_r_cutout_bool.lineart.crease_threshold = 0.0
ob_stickl_cutout_bool.location = (-23.5, -52.0, 53.0)
ob_stickl_cutout_bool.display_type = 'WIRE'
ob_stickl_cutout_bool.lineart.crease_threshold = 0.0
ob_stick_shaft_bool.location = (-23.5, -52.0, 54.0)
ob_stick_shaft_bool.display_type = 'WIRE'
ob_stick_shaft_bool.lineart.crease_threshold = 0.0
_vg = ob_stick_shaft_bool.vertex_groups.new(name='Tolerance Z')
_m = ob_stick_shaft_bool.modifiers.new('Tolerance XY loose', 'NODES')
_m.node_group = ng_tolerance_radial_v2
_gi = [s.identifier for s in ng_tolerance_radial_v2.interface.items_tree if s.item_type == 'SOCKET' and s.in_out == 'INPUT']
_m[_gi[1]] = 0.06  # Displacement
_m[_gi[4]] = False  # Enable Z
_m = ob_stick_shaft_bool.modifiers.new('Tolerance XY tight', 'NODES')
_m.node_group = ng_tolerance_radial_v2
_gi = [s.identifier for s in ng_tolerance_radial_v2.interface.items_tree if s.item_type == 'SOCKET' and s.in_out == 'INPUT']
_m[_gi[1]] = 0.03  # Displacement
_m[_gi[4]] = False  # Enable Z
_m = ob_stick_shaft_bool.modifiers.new('Tolerance Z', 'NODES')
_m.node_group = ng_tolerance_axial
_gi = [s.identifier for s in ng_tolerance_axial.interface.items_tree if s.item_type == 'SOCKET' and s.in_out == 'INPUT']
_m[_gi[1]] = 0.2  # Displacement
_m[_gi[4]] = True  # Selection Z
_m[_gi[4] + '_use_attribute'] = True; _m[_gi[4] + '_attribute_name'] = 'Tolerance Z'
ob_buttons.location = (0.0, 0.0, 0.0)
ob_buttons.instance_type = 'COLLECTION'
ob_scrollwheel.location = (0.0, 0.0, 0.0)
ob_scrollwheel.instance_type = 'COLLECTION'
ob_buttons.instance_collection = col_buttons
ob_scrollwheel.instance_collection = col_scrollwheel

# ---- collection membership
col_stickl.objects.link(ob_stickl)
col_stickr.objects.link(ob_stickr)
col_stick_hole_bools.objects.link(ob_stickr_hole_bool)
col_stick_hole_bools.objects.link(ob_stickl_hole_bool)
col_stick_cutout_bools.objects.link(ob_stick_r_cutout_bool)
col_stick_cutout_bools.objects.link(ob_stickl_cutout_bool)
col_shaft.objects.link(ob_stick_shaft_bool)
col_reference__not_for_export.objects.link(ob_buttons)
col_reference__not_for_export.objects.link(ob_scrollwheel)
def _layer_coll(name, lc=None):
    lc = lc or bpy.context.view_layer.layer_collection
    for c in lc.children:
        if c.name == name: return c
        r = _layer_coll(name, c)
        if r: return r
_layer_coll('stick cutout bools').exclude = True
_layer_coll('shaft').exclude = True
_layer_coll('reference (not for export)').exclude = True

# ---- scene / render settings (as saved in the file)
scene.frame_start = 1; scene.frame_end = 250; scene.frame_set(-14)
scene.render.engine = 'CYCLES'
scene.render.image_settings.color_mode = 'RGB'
scene.render.resolution_x = 1872
scene.render.resolution_y = 1200
scene.cycles.use_denoising = False
scene.cycles.samples = 64
scene.cycles.sampling_pattern = 'TABULATED_SOBOL'
scene.cycles.use_adaptive_sampling = False
scene.cycles.use_light_tree = False
scene.eevee.use_gtao = True
scene.eevee.gtao_distance = 10.0
scene.eevee.ray_tracing_options.trace_max_roughness = 0.0
scene.view_settings.view_transform = 'Standard'
scene.unit_settings.scale_length = 0.001
bpy.context.view_layer.update()

# ---- added for rendering (the .blend has no active camera and no usable light): camera, sun
cam_auto = bpy.data.cameras.new('AutoCamera')
cam_auto.lens = 50.0
cam_auto.sensor_width = 36.0
cam_auto.clip_end = 2256.67
ob_auto_camera = bpy.data.objects.new('AutoCamera', cam_auto)
scene.collection.objects.link(ob_auto_camera)
ob_auto_camera.location = (130.763, -174.975, 129.511)
ob_auto_camera.rotation_euler = (1.09748, -7.21219e-08, 0.694738)
scene.camera = ob_auto_camera
light_auto_sun = bpy.data.lights.new('AutoSun', 'SUN')
light_auto_sun.energy = 3.0
light_auto_sun.angle = 0.0523599
ob_auto_sun = bpy.data.objects.new('AutoSun', light_auto_sun)
scene.collection.objects.link(ob_auto_sun)
ob_auto_sun.rotation_euler = (0.872665, 0.174533, 0.523599)
bpy.context.view_layer.update()
